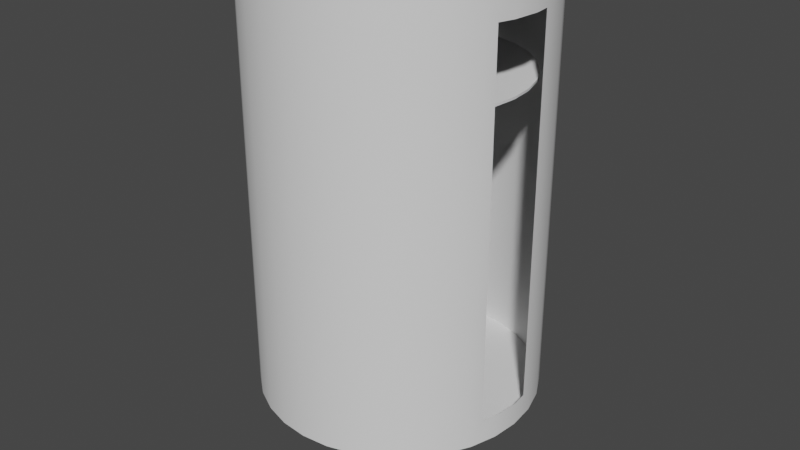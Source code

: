 # Source: Buncer.blend  (saved by Blender 3.3.6; exported with 4.5.12 LTS)
import bpy
from mathutils import Matrix  # noqa: F401  (used for matrix-valued properties, if any)

bpy.ops.wm.read_factory_settings(use_empty=True)
scene = bpy.context.scene
scene.name = 'Scene'

# ---- collections
col_conveyerstraight = bpy.data.collections.new('ConveyerStraight'); scene.collection.children.link(col_conveyerstraight)
col_conveyerinclined = bpy.data.collections.new('ConveyerInclined'); scene.collection.children.link(col_conveyerinclined)
col_stand = bpy.data.collections.new('Stand'); scene.collection.children.link(col_stand)

# ---- node groups
ng_auto_smooth = bpy.data.node_groups.new('Auto Smooth', 'GeometryNodeTree')
_s = ng_auto_smooth.interface.new_socket(name='Geometry', in_out='OUTPUT', socket_type='NodeSocketGeometry')
_s = ng_auto_smooth.interface.new_socket(name='Geometry', in_out='INPUT', socket_type='NodeSocketGeometry')
_s = ng_auto_smooth.interface.new_socket(name='Angle', in_out='INPUT', socket_type='NodeSocketFloat')
_s.subtype = 'ANGLE'
_s.min_value = 0.0
_s.max_value = 3.142
ng_auto_smooth.is_modifier = True
_N = ng_auto_smooth.nodes; _L = ng_auto_smooth.links
n0 = _N.new('NodeGroupOutput'); n0.name = 'Group Output'; n0.location = (480, -100)
n1 = _N.new('NodeGroupInput'); n1.name = 'Group Input'; n1.location = (-420, -300)
n2 = _N.new('NodeGroupInput'); n2.name = 'Group Input.001'; n2.location = (-60, -100)
n3 = _N.new('GeometryNodeSetShadeSmooth'); n3.name = 'Set Shade Smooth'; n3.location = (120, -100)
n3.domain = 'EDGE'
n4 = _N.new('GeometryNodeSetShadeSmooth'); n4.name = 'Set Shade Smooth.001'; n4.location = (300, -100)
n5 = _N.new('GeometryNodeInputMeshEdgeAngle'); n5.name = 'Edge Angle'; n5.location = (-420, -220)
n6 = _N.new('GeometryNodeInputEdgeSmooth'); n6.name = 'Is Edge Smooth'; n6.location = (-60, -160)
n7 = _N.new('GeometryNodeInputShadeSmooth'); n7.name = 'Is Face Smooth'; n7.location = (-240, -340)
n8 = _N.new('FunctionNodeBooleanMath'); n8.name = 'Boolean Math'; n8.location = (-60, -220)
n9 = _N.new('FunctionNodeCompare'); n9.name = 'Compare'; n9.location = (-240, -180)
n9.operation = 'LESS_EQUAL'
_L.new(n5.outputs[0], n9.inputs[0])
_L.new(n4.outputs[0], n0.inputs[0])
_L.new(n1.outputs[1], n9.inputs[1])
_L.new(n9.outputs[0], n8.inputs[0])
_L.new(n7.outputs[0], n8.inputs[1])
_L.new(n2.outputs[0], n3.inputs[0])
_L.new(n6.outputs[0], n3.inputs[1])
_L.new(n3.outputs[0], n4.inputs[0])
_L.new(n8.outputs[0], n3.inputs[2])
n0.is_active_output = True

# ---- world
world_world = bpy.data.worlds.new('World'); scene.world = world_world
world_world.use_nodes = True; world_world.node_tree.nodes.clear()
_N = world_world.node_tree.nodes; _L = world_world.node_tree.links
n0 = _N.new('ShaderNodeOutputWorld'); n0.name = 'World Output'; n0.location = (300, 300)
n1 = _N.new('ShaderNodeBackground'); n1.name = 'Background'; n1.location = (10, 300)
n1.inputs[0].default_value = (0.05088, 0.05088, 0.05088, 1.0)
_L.new(n1.outputs[0], n0.inputs[0])
n0.is_active_output = True
world_world.color = (0.05088, 0.05088, 0.05088)
world_world.use_sun_shadow = False
world_world.sun_shadow_jitter_overblur = 0.0

# ---- meshes
me_cylinder_006 = bpy.data.meshes.new('Cylinder.006')
me_cylinder_006.from_pydata([(0.0, 0.06353, -1.0), (0.0, 1.0, 1.0), (0.01239, 0.06231, -1.0), (0.1951, 0.9808, 1.0), (0.02431, 0.05869, -1.0), (0.3827, 0.9239, 1.0), (0.03529, 0.05282, -1.0), (0.5556, 0.8315, 1.0), (0.04492, 0.04492, -1.0), (0.7071, 0.7071, 1.0), (0.05282, 0.03529, -1.0), (0.8315, 0.5556, 1.0), (0.05869, 0.02431, -1.0), (0.9239, 0.3827, 1.0), (0.9889, 0.11, -0.8867), (0.9889, 0.11, 0.8867), (1.001, -0.003786, -0.8867), (1.001, -0.003786, 0.8867), (0.9809, -0.1912, -0.8867), (0.9809, -0.1912, 0.8867), (0.9443, -0.3006, -0.8867), (0.9443, -0.3006, 0.8867), (0.05282, -0.03529, -1.0), (0.8315, -0.5556, 1.0), (0.04492, -0.04492, -1.0), (0.7071, -0.7071, 1.0), (0.03529, -0.05282, -1.0), (0.5556, -0.8315, 1.0), (0.02431, -0.05869, -1.0), (0.3827, -0.9239, 1.0), (0.01239, -0.06231, -1.0), (0.1951, -0.9808, 1.0), (0.0, -0.06353, -1.0), (0.0, -1.0, 1.0), (-0.01239, -0.06231, -1.0), (-0.1951, -0.9808, 1.0), (-0.02431, -0.05869, -1.0), (-0.3827, -0.9239, 1.0), (-0.03529, -0.05282, -1.0), (-0.5556, -0.8315, 1.0), (-0.04492, -0.04492, -1.0), (-0.7071, -0.7071, 1.0), (-0.05282, -0.03529, -1.0), (-0.8315, -0.5556, 1.0), (-0.05869, -0.02431, -1.0), (-0.9239, -0.3827, 1.0), (-0.06231, -0.01239, -1.0), (-0.9808, -0.1951, 1.0), (-0.06353, 0.0, -1.0), (-1.0, 0.0, 1.0), (-0.06231, 0.01239, -1.0), (-0.9808, 0.1951, 1.0), (-0.05869, 0.02431, -1.0), (-0.9239, 0.3827, 1.0), (-0.05282, 0.03529, -1.0), (-0.8315, 0.5556, 1.0), (-0.04492, 0.04492, -1.0), (-0.7071, 0.7071, 1.0), (-0.03529, 0.05282, -1.0), (-0.5556, 0.8315, 1.0), (-0.02431, 0.05869, -1.0), (-0.3827, 0.9239, 1.0), (-0.01239, 0.06231, -1.0), (-0.1951, 0.9808, 1.0), (0.9808, 0.1951, 1.0), (0.06231, 0.01239, -1.0), (0.06353, 0.0, -1.0), (1.0, 0.0, 1.0), (0.06231, -0.01239, -1.0), (0.9808, -0.1951, 1.0), (0.05869, -0.02431, -1.0), (0.9239, -0.3827, 1.0), (0.0, 1.0, -1.0), (0.1951, 0.9808, -1.0), (0.3827, 0.9239, -1.0), (0.5556, 0.8315, -1.0), (0.7071, 0.7071, -1.0), (0.8315, 0.5556, -1.0), (0.9239, 0.3827, -1.0), (0.9808, 0.1951, -1.0), (1.0, 0.0, -1.0), (0.9808, -0.1951, -1.0), (0.9239, -0.3827, -1.0), (0.8315, -0.5556, -1.0), (0.7071, -0.7071, -1.0), (0.5556, -0.8315, -1.0), (0.3827, -0.9239, -1.0), (0.1951, -0.9808, -1.0), (0.0, -1.0, -1.0), (-0.1951, -0.9808, -1.0), (-0.3827, -0.9239, -1.0), (-0.5556, -0.8315, -1.0), (-0.7071, -0.7071, -1.0), (-0.8315, -0.5556, -1.0), (-0.9239, -0.3827, -1.0), (-0.9808, -0.1951, -1.0), (-1.0, 0.0, -1.0), (-0.9808, 0.1951, -1.0), (-0.9239, 0.3827, -1.0), (-0.8315, 0.5556, -1.0), (-0.7071, 0.7071, -1.0), (-0.5556, 0.8315, -1.0), (-0.3827, 0.9239, -1.0), (-0.1951, 0.9808, -1.0), (0.0, 0.2354, -1.052), (0.0, 0.08304, -0.9971), (0.04529, 0.2309, -1.052), (0.01556, 0.08151, -0.9971), (0.08884, 0.2177, -1.052), (0.03053, 0.07697, -0.9971), (0.129, 0.1963, -1.052), (0.04432, 0.0696, -0.9971), (0.1641, 0.1674, -1.052), (0.05641, 0.05968, -0.9971), (0.193, 0.1322, -1.052), (0.06633, 0.04759, -0.9971), (0.2145, 0.0921, -1.052), (0.0737, 0.0338, -0.9971), (0.2277, 0.04856, -1.052), (0.07824, 0.01883, -0.9971), (0.2321, 0.003267, -1.052), (0.07978, 0.003267, -0.9971), (0.2277, -0.04202, -1.052), (0.07824, -0.0123, -0.9971), (0.2145, -0.08557, -1.052), (0.0737, -0.02726, -0.9971), (0.193, -0.1257, -1.052), (0.06633, -0.04105, -0.9971), (0.1641, -0.1609, -1.052), (0.05641, -0.05314, -0.9971), (0.129, -0.1898, -1.052), (0.04432, -0.06306, -0.9971), (0.08884, -0.2112, -1.052), (0.03053, -0.07044, -0.9971), (0.04529, -0.2244, -1.052), (0.01556, -0.07498, -0.9971), (0.0, -0.2289, -1.052), (0.0, -0.07651, -0.9971), (-0.04529, -0.2244, -1.052), (-0.01556, -0.07498, -0.9971), (-0.08884, -0.2112, -1.052), (-0.03053, -0.07044, -0.9971), (-0.129, -0.1898, -1.052), (-0.04432, -0.06306, -0.9971), (-0.1641, -0.1609, -1.052), (-0.05641, -0.05314, -0.9971), (-0.193, -0.1257, -1.052), (-0.06633, -0.04105, -0.9971), (-0.2145, -0.08557, -1.052), (-0.0737, -0.02726, -0.9971), (-0.2277, -0.04202, -1.052), (-0.07824, -0.0123, -0.9971), (-0.2321, 0.003267, -1.052), (-0.07978, 0.003267, -0.9971), (-0.2277, 0.04856, -1.052), (-0.07824, 0.01883, -0.9971), (-0.2145, 0.0921, -1.052), (-0.0737, 0.0338, -0.9971), (-0.193, 0.1322, -1.052), (-0.06633, 0.04759, -0.9971), (-0.1641, 0.1674, -1.052), (-0.05641, 0.05968, -0.9971), (-0.129, 0.1963, -1.052), (-0.04432, 0.0696, -0.9971), (-0.08884, 0.2177, -1.052), (-0.03053, 0.07697, -0.9971), (-0.04529, 0.2309, -1.052), (-0.01556, 0.08151, -0.9971), (0.04529, 0.2309, -0.9971), (0.0, 0.2354, -0.9971), (0.08884, 0.2177, -0.9971), (0.129, 0.1963, -0.9971), (0.1641, 0.1674, -0.9971), (0.193, 0.1322, -0.9971), (0.2145, 0.0921, -0.9971), (0.2277, 0.04856, -0.9971), (0.2321, 0.003267, -0.9971), (0.2277, -0.04202, -0.9971), (0.2145, -0.08557, -0.9971), (0.193, -0.1257, -0.9971), (0.1641, -0.1609, -0.9971), (0.129, -0.1898, -0.9971), (0.08884, -0.2112, -0.9971), (0.04529, -0.2244, -0.9971), (0.0, -0.2289, -0.9971), (-0.04529, -0.2244, -0.9971), (-0.08884, -0.2112, -0.9971), (-0.129, -0.1898, -0.9971), (-0.1641, -0.1609, -0.9971), (-0.193, -0.1257, -0.9971), (-0.2145, -0.08557, -0.9971), (-0.2277, -0.04202, -0.9971), (-0.2321, 0.003267, -0.9971), (-0.2277, 0.04856, -0.9971), (-0.2145, 0.0921, -0.9971), (-0.193, 0.1322, -0.9971), (-0.1641, 0.1674, -0.9971), (-0.129, 0.1963, -0.9971), (-0.08884, 0.2177, -0.9971), (-0.04529, 0.2309, -0.9971), (-0.05251, 0.003626, -0.9971), (-0.04867, -0.01568, -0.9971), (-0.05154, -0.006217, -0.9971), (-0.05154, 0.01347, -0.9971), (-0.03774, -0.03205, -0.9971), (-0.04401, -0.0244, -0.9971), (-0.04401, 0.03166, -0.9971), (-0.04867, 0.02293, -0.9971), (-0.03774, 0.0393, -0.9971), (-0.02137, -0.04299, -0.9971), (-0.03009, -0.03832, -0.9971), (-0.03009, 0.04558, -0.9971), (-0.002062, 0.05408, -0.9971), (-0.0119, 0.05311, -0.9971), (0.01725, 0.05024, -0.9971), (0.007781, 0.05311, -0.9971), (-0.02137, 0.05024, -0.9971), (-0.0119, -0.04586, -0.9971), (0.007781, -0.04586, -0.9971), (-0.002062, -0.04683, -0.9971), (0.02597, 0.04558, -0.9971), (0.02597, -0.03832, -0.9971), (0.01725, -0.04299, -0.9971), (0.03989, -0.0244, -0.9971), (0.03989, 0.03166, -0.9971), (0.04839, 0.003626, -0.9971), (0.04742, 0.01347, -0.9971), (0.04742, -0.006217, -0.9971), (0.04455, 0.02293, -0.9971), (0.03361, -0.03205, -0.9971), (0.04455, -0.01568, -0.9971), (0.03361, 0.0393, -0.9971), (-0.002062, 0.05408, -1.052), (0.007781, 0.05311, -1.052), (0.02597, -0.03832, -1.052), (0.02597, 0.04558, -1.052), (0.01725, -0.04299, -1.052), (0.01725, 0.05024, -1.052), (0.03989, -0.0244, -1.052), (0.03989, 0.03166, -1.052), (0.04839, 0.003626, -1.052), (0.04742, 0.01347, -1.052), (0.04742, -0.006217, -1.052), (0.04455, -0.01568, -1.052), (0.04455, 0.02293, -1.052), (0.03361, 0.0393, -1.052), (0.03361, -0.03205, -1.052), (-0.05251, 0.003626, -1.052), (-0.04867, -0.01568, -1.052), (-0.05154, -0.006217, -1.052), (-0.05154, 0.01347, -1.052), (-0.04401, -0.0244, -1.052), (-0.04401, 0.03166, -1.052), (-0.03774, 0.0393, -1.052), (-0.03774, -0.03205, -1.052), (-0.04867, 0.02293, -1.052), (-0.02137, -0.04299, -1.052), (-0.03009, -0.03832, -1.052), (-0.03009, 0.04558, -1.052), (-0.0119, 0.05311, -1.052), (0.007781, -0.04586, -1.052), (-0.002062, -0.04683, -1.052), (-0.0119, -0.04586, -1.052), (-0.02137, 0.05024, -1.052), (0.0, 0.1795, -1.311), (0.0, 0.1795, -1.052), (0.03404, 0.1762, -1.311), (0.03404, 0.1762, -1.052), (0.06676, 0.1663, -1.311), (0.06676, 0.1663, -1.052), (0.09692, 0.1501, -1.311), (0.09692, 0.1501, -1.052), (0.1234, 0.1284, -1.311), (0.1234, 0.1284, -1.052), (0.1451, 0.102, -1.311), (0.1451, 0.102, -1.052), (0.1612, 0.07184, -1.311), (0.1612, 0.07184, -1.052), (0.1711, 0.03912, -1.311), (0.1711, 0.03912, -1.052), (0.1745, 0.00508, -1.311), (0.1745, 0.00508, -1.052), (0.1711, -0.02896, -1.311), (0.1711, -0.02896, -1.052), (0.1612, -0.06168, -1.311), (0.1612, -0.06168, -1.052), (0.1451, -0.09184, -1.311), (0.1451, -0.09184, -1.052), (0.1234, -0.1183, -1.311), (0.1234, -0.1183, -1.052), (0.09692, -0.14, -1.311), (0.09692, -0.14, -1.052), (0.06676, -0.1561, -1.311), (0.06676, -0.1561, -1.052), (0.03404, -0.166, -1.311), (0.03404, -0.166, -1.052), (0.0, -0.1694, -1.311), (0.0, -0.1694, -1.052), (-0.03404, -0.166, -1.311), (-0.03404, -0.166, -1.052), (-0.06676, -0.1561, -1.311), (-0.06676, -0.1561, -1.052), (-0.09692, -0.14, -1.311), (-0.09692, -0.14, -1.052), (-0.1234, -0.1183, -1.311), (-0.1234, -0.1183, -1.052), (-0.1451, -0.09184, -1.311), (-0.1451, -0.09184, -1.052), (-0.1612, -0.06168, -1.311), (-0.1612, -0.06168, -1.052), (-0.1711, -0.02896, -1.311), (-0.1711, -0.02896, -1.052), (-0.1745, 0.00508, -1.311), (-0.1745, 0.00508, -1.052), (-0.1711, 0.03912, -1.311), (-0.1711, 0.03912, -1.052), (-0.1612, 0.07184, -1.311), (-0.1612, 0.07184, -1.052), (-0.1451, 0.102, -1.311), (-0.1451, 0.102, -1.052), (-0.1234, 0.1284, -1.311), (-0.1234, 0.1284, -1.052), (-0.09692, 0.1501, -1.311), (-0.09692, 0.1501, -1.052), (-0.06676, 0.1663, -1.311), (-0.06676, 0.1663, -1.052), (-0.03404, 0.1762, -1.311), (-0.03404, 0.1762, -1.052), (-0.05498, 0.005439, -1.052), (-0.05401, 0.01528, -1.052), (-0.05401, -0.004403, -1.052), (-0.04647, -0.02259, -1.052), (-0.04647, 0.03347, -1.052), (-0.0402, -0.03024, -1.052), (-0.05114, -0.01387, -1.052), (-0.05114, 0.02475, -1.052), (-0.0402, 0.04111, -1.052), (-0.03256, -0.03651, -1.052), (-0.02383, -0.04117, -1.052), (-0.03256, 0.04739, -1.052), (-0.004525, 0.05589, -1.052), (-0.01437, 0.05492, -1.052), (0.01478, 0.05205, -1.052), (0.005317, 0.05492, -1.052), (-0.02383, 0.05205, -1.052), (-0.01437, -0.04404, -1.052), (0.005317, -0.04404, -1.052), (-0.004525, -0.04501, -1.052), (0.0235, -0.03651, -1.052), (0.0235, 0.04739, -1.052), (0.01478, -0.04117, -1.052), (0.03742, -0.02259, -1.052), (0.03742, 0.03347, -1.052), (0.04593, 0.005439, -1.052), (0.04496, -0.004403, -1.052), (0.04496, 0.01528, -1.052), (0.04209, -0.01387, -1.052), (0.04209, 0.02475, -1.052), (0.03115, 0.04111, -1.052), (0.03115, -0.03024, -1.052), (-0.004525, 0.05589, -1.311), (0.005317, 0.05492, -1.311), (0.0235, -0.03651, -1.311), (0.0235, 0.04739, -1.311), (0.01478, -0.04117, -1.311), (0.01478, 0.05205, -1.311), (0.03742, -0.02259, -1.311), (0.03742, 0.03347, -1.311), (0.04593, 0.005439, -1.311), (0.04496, 0.01528, -1.311), (0.04496, -0.004403, -1.311), (0.04209, 0.02475, -1.311), (0.04209, -0.01387, -1.311), (0.03115, 0.04111, -1.311), (0.03115, -0.03024, -1.311), (-0.05498, 0.005439, -1.311), (-0.05114, -0.01387, -1.311), (-0.05401, -0.004403, -1.311), (-0.05401, 0.01528, -1.311), (-0.0402, 0.04111, -1.311), (-0.04647, -0.02259, -1.311), (-0.04647, 0.03347, -1.311), (-0.0402, -0.03024, -1.311), (-0.05114, 0.02475, -1.311), (-0.03256, 0.04739, -1.311), (-0.02383, -0.04117, -1.311), (-0.03256, -0.03651, -1.311), (-0.02383, 0.05205, -1.311), (0.005317, -0.04404, -1.311), (-0.004525, -0.04501, -1.311), (-0.01437, -0.04404, -1.311), (-0.01437, 0.05492, -1.311), (-0.002656, 0.08581, -1.384), (-0.002656, 0.08581, -1.312), (0.01306, 0.08426, -1.384), (0.01306, 0.08426, -1.312), (0.02817, 0.07968, -1.384), (0.02817, 0.07968, -1.312), (0.0421, 0.07223, -1.384), (0.0421, 0.07223, -1.312), (0.05431, 0.06221, -1.384), (0.05431, 0.06221, -1.312), (0.06432, 0.05001, -1.384), (0.06432, 0.05001, -1.312), (0.07177, 0.03608, -1.384), (0.07177, 0.03608, -1.312), (0.07635, 0.02097, -1.384), (0.07635, 0.02097, -1.312), (0.0779, 0.005251, -1.384), (0.0779, 0.005251, -1.312), (0.07635, -0.01047, -1.384), (0.07635, -0.01047, -1.312), (0.07177, -0.02558, -1.384), (0.07177, -0.02558, -1.312), (0.06432, -0.0395, -1.384), (0.06432, -0.0395, -1.312), (0.05431, -0.05171, -1.384), (0.05431, -0.05171, -1.312), (0.0421, -0.06173, -1.384), (0.0421, -0.06173, -1.312), (0.02817, -0.06917, -1.384), (0.02817, -0.06917, -1.312), (0.01306, -0.07376, -1.384), (0.01306, -0.07376, -1.312), (-0.002656, -0.07531, -1.384), (-0.002656, -0.07531, -1.312), (-0.01837, -0.07376, -1.384), (-0.01837, -0.07376, -1.312), (-0.03348, -0.06917, -1.384), (-0.03348, -0.06917, -1.312), (-0.04741, -0.06173, -1.384), (-0.04741, -0.06173, -1.312), (-0.05962, -0.05171, -1.384), (-0.05962, -0.05171, -1.312), (-0.06964, -0.0395, -1.384), (-0.06964, -0.0395, -1.312), (-0.07708, -0.02558, -1.384), (-0.07708, -0.02558, -1.312), (-0.08166, -0.01047, -1.384), (-0.08166, -0.01047, -1.312), (-0.08321, 0.005251, -1.384), (-0.08321, 0.005251, -1.312), (-0.08166, 0.02097, -1.384), (-0.08166, 0.02097, -1.312), (-0.07708, 0.03608, -1.384), (-0.07708, 0.03608, -1.312), (-0.06964, 0.05001, -1.384), (-0.06964, 0.05001, -1.312), (-0.05962, 0.06221, -1.384), (-0.05962, 0.06221, -1.312), (-0.04741, 0.07223, -1.384), (-0.04741, 0.07223, -1.312), (-0.03348, 0.07968, -1.384), (-0.03348, 0.07968, -1.312), (-0.01837, 0.08426, -1.384), (-0.01837, 0.08426, -1.312), (-0.05517, 0.00561, -1.312), (-0.05133, -0.0137, -1.312), (-0.0542, -0.004233, -1.312), (-0.0542, 0.01545, -1.312), (-0.04039, -0.03007, -1.312), (-0.04667, -0.02242, -1.312), (-0.04667, 0.03364, -1.312), (-0.05133, 0.02492, -1.312), (-0.04039, 0.04128, -1.312), (-0.02402, -0.041, -1.312), (-0.03275, -0.03634, -1.312), (-0.03275, 0.04756, -1.312), (-0.004717, 0.05606, -1.312), (-0.01456, 0.05509, -1.312), (0.01459, 0.05222, -1.312), (0.005125, 0.05509, -1.312), (-0.02402, 0.05222, -1.312), (-0.01456, -0.04387, -1.312), (0.005125, -0.04387, -1.312), (-0.004717, -0.04484, -1.312), (0.02331, 0.04756, -1.312), (0.02331, -0.03634, -1.312), (0.01459, -0.041, -1.312), (0.03723, -0.02242, -1.312), (0.03723, 0.03364, -1.312), (0.04573, 0.00561, -1.312), (0.04477, 0.01545, -1.312), (0.04477, -0.004233, -1.312), (0.04189, 0.02492, -1.312), (0.03096, -0.03007, -1.312), (0.04189, -0.0137, -1.312), (0.03096, 0.04128, -1.312), (-0.004717, 0.05606, -1.384), (0.005125, 0.05509, -1.384), (0.02331, -0.03634, -1.384), (0.01459, -0.041, -1.384), (0.02331, 0.04756, -1.384), (0.01459, 0.05222, -1.384), (0.03723, -0.02242, -1.384), (0.03723, 0.03364, -1.384), (0.04573, 0.00561, -1.384), (0.04477, 0.01545, -1.384), (0.04477, -0.004233, -1.384), (0.04189, 0.02492, -1.384), (0.04189, -0.0137, -1.384), (0.03096, 0.04128, -1.384), (0.03096, -0.03007, -1.384), (-0.05517, 0.00561, -1.384), (-0.05133, -0.0137, -1.384), (-0.0542, -0.004233, -1.384), (-0.0542, 0.01545, -1.384), (-0.04039, 0.04128, -1.384), (-0.04667, -0.02242, -1.384), (-0.04667, 0.03364, -1.384), (-0.04039, -0.03007, -1.384), (-0.05133, 0.02492, -1.384), (-0.02402, 0.05222, -1.384), (-0.03275, -0.03634, -1.384), (-0.03275, 0.04756, -1.384), (-0.01456, -0.04387, -1.384), (0.005125, -0.04387, -1.384), (-0.004717, -0.04484, -1.384), (-0.02402, -0.041, -1.384), (-0.01456, 0.05509, -1.384), (-0.003123, 0.2626, -1.435), (-0.003123, 0.2626, -1.385), (0.04706, 0.2577, -1.435), (0.04706, 0.2577, -1.385), (0.09532, 0.2431, -1.435), (0.09532, 0.2431, -1.385), (0.1398, 0.2193, -1.435), (0.1398, 0.2193, -1.385), (0.1788, 0.1873, -1.435), (0.1788, 0.1873, -1.385), (0.2108, 0.1483, -1.435), (0.2108, 0.1483, -1.385), (0.2345, 0.1039, -1.435), (0.2345, 0.1039, -1.385), (0.2492, 0.0556, -1.435), (0.2492, 0.0556, -1.385), (0.2541, 0.005411, -1.435), (0.2541, 0.005411, -1.385), (0.2492, -0.04477, -1.435), (0.2492, -0.04477, -1.385), (0.2345, -0.09303, -1.435), (0.2345, -0.09303, -1.385), (0.2108, -0.1375, -1.435), (0.2108, -0.1375, -1.385), (0.1788, -0.1765, -1.435), (0.1788, -0.1765, -1.385), (0.1398, -0.2085, -1.435), (0.1398, -0.2085, -1.385), (0.09532, -0.2322, -1.435), (0.09532, -0.2322, -1.385), (0.04706, -0.2469, -1.435), (0.04706, -0.2469, -1.385), (-0.003123, -0.2518, -1.435), (-0.003123, -0.2518, -1.385), (-0.05331, -0.2469, -1.435), (-0.05331, -0.2469, -1.385), (-0.1016, -0.2322, -1.435), (-0.1016, -0.2322, -1.385), (-0.146, -0.2085, -1.435), (-0.146, -0.2085, -1.385), (-0.185, -0.1765, -1.435), (-0.185, -0.1765, -1.385), (-0.217, -0.1375, -1.435), (-0.217, -0.1375, -1.385), (-0.2408, -0.09303, -1.435), (-0.2408, -0.09303, -1.385), (-0.2554, -0.04477, -1.435), (-0.2554, -0.04477, -1.385), (-0.2604, 0.005411, -1.435), (-0.2604, 0.005411, -1.385), (-0.2554, 0.0556, -1.435), (-0.2554, 0.0556, -1.385), (-0.2408, 0.1039, -1.435), (-0.2408, 0.1039, -1.385), (-0.217, 0.1483, -1.435), (-0.217, 0.1483, -1.385), (-0.185, 0.1873, -1.435), (-0.185, 0.1873, -1.385), (-0.146, 0.2193, -1.435), (-0.146, 0.2193, -1.385), (-0.1016, 0.2431, -1.435), (-0.1016, 0.2431, -1.385), (-0.05331, 0.2577, -1.435), (-0.05331, 0.2577, -1.385), (-0.0518, 0.02508, -1.385), (-0.0518, 0.02508, -1.435), (-0.04713, 0.0338, -1.385), (-0.04713, 0.0338, -1.435), (0.01412, 0.05238, -1.385), (0.01412, 0.05238, -1.435), (0.004658, 0.05525, -1.385), (0.004658, 0.05525, -1.435), (-0.05467, 0.01561, -1.385), (-0.05467, 0.01561, -1.435), (0.03049, 0.04145, -1.385), (0.03049, 0.04145, -1.435), (0.02285, -0.03618, -1.385), (0.02285, -0.03618, -1.435), (0.01412, -0.04084, -1.385), (0.01412, -0.04084, -1.435), (0.03676, 0.0338, -1.385), (0.03676, 0.0338, -1.435), (0.004658, -0.04371, -1.385), (0.004658, -0.04371, -1.435), (-0.02449, -0.04084, -1.385), (-0.02449, -0.04084, -1.435), (-0.05564, 0.005771, -1.385), (-0.05564, 0.005771, -1.435), (-0.02449, 0.05238, -1.385), (-0.02449, 0.05238, -1.435), (-0.03321, -0.03618, -1.385), (-0.03321, -0.03618, -1.435), (0.0443, -0.004072, -1.385), (0.0443, -0.004072, -1.435), (0.03049, -0.0299, -1.385), (0.03049, -0.0299, -1.435), (0.04143, -0.01354, -1.385), (0.04143, -0.01354, -1.435), (0.04527, 0.005771, -1.385), (0.04527, 0.005771, -1.435), (-0.04086, 0.04145, -1.385), (-0.04086, 0.04145, -1.435), (-0.03321, 0.04772, -1.385), (-0.03321, 0.04772, -1.435), (-0.005185, -0.04468, -1.385), (-0.005185, -0.04468, -1.435), (-0.005185, 0.05622, -1.385), (-0.005185, 0.05622, -1.435), (0.0443, 0.01561, -1.385), (0.0443, 0.01561, -1.435), (0.02285, 0.04772, -1.385), (0.02285, 0.04772, -1.435), (0.04143, 0.02508, -1.385), (0.04143, 0.02508, -1.435), (-0.0518, -0.01354, -1.385), (-0.0518, -0.01354, -1.435), (-0.04713, -0.02226, -1.385), (-0.04713, -0.02226, -1.435), (-0.05467, -0.004072, -1.385), (-0.05467, -0.004072, -1.435), (-0.04086, -0.0299, -1.385), (-0.04086, -0.0299, -1.435), (-0.01503, -0.04371, -1.385), (-0.01503, -0.04371, -1.435), (0.03676, -0.02226, -1.385), (0.03676, -0.02226, -1.435), (-0.01503, 0.05525, -1.385), (-0.01503, 0.05525, -1.435), (-0.01391, 0.8861, 0.5246), (-0.01391, 0.8861, 0.5353), (0.1599, 0.869, 0.5246), (0.1599, 0.869, 0.5353), (0.3271, 0.8183, 0.5246), (0.3271, 0.8183, 0.5353), (0.4812, 0.7359, 0.5246), (0.4812, 0.7359, 0.5353), (0.6162, 0.6251, 0.5246), (0.6162, 0.6251, 0.5353), (0.7271, 0.49, 0.5246), (0.7271, 0.49, 0.5353), (0.8094, 0.336, 0.5246), (0.8094, 0.336, 0.5353), (0.8601, 0.1688, 0.5246), (0.8601, 0.1688, 0.5353), (0.8772, -0.005055, 0.5246), (0.8772, -0.005055, 0.5353), (0.8601, -0.1789, 0.5246), (0.8601, -0.1789, 0.5353), (0.8094, -0.3461, 0.5246), (0.8094, -0.3461, 0.5353), (0.7271, -0.5002, 0.5246), (0.7271, -0.5002, 0.5353), (0.6162, -0.6352, 0.5246), (0.6162, -0.6352, 0.5353), (0.4812, -0.746, 0.5246), (0.4812, -0.746, 0.5353), (0.3271, -0.8284, 0.5246), (0.3271, -0.8284, 0.5353), (0.1599, -0.8791, 0.5246), (0.1599, -0.8791, 0.5353), (-0.01391, -0.8962, 0.5246), (-0.01391, -0.8962, 0.5353), (-0.1878, -0.8791, 0.5246), (-0.1878, -0.8791, 0.5353), (-0.3549, -0.8284, 0.5246), (-0.3549, -0.8284, 0.5353), (-0.509, -0.746, 0.5246), (-0.509, -0.746, 0.5353), (-0.6441, -0.6352, 0.5246), (-0.6441, -0.6352, 0.5353), (-0.7549, -0.5002, 0.5246), (-0.7549, -0.5002, 0.5353), (-0.8372, -0.3461, 0.5246), (-0.8372, -0.3461, 0.5353), (-0.888, -0.1789, 0.5246), (-0.888, -0.1789, 0.5353), (-0.9051, -0.005055, 0.5246), (-0.9051, -0.005055, 0.5353), (-0.888, 0.1688, 0.5246), (-0.888, 0.1688, 0.5353), (-0.8372, 0.336, 0.5246), (-0.8372, 0.336, 0.5353), (-0.7549, 0.49, 0.5246), (-0.7549, 0.49, 0.5353), (-0.6441, 0.6251, 0.5246), (-0.6441, 0.6251, 0.5353), (-0.509, 0.7359, 0.5246), (-0.509, 0.7359, 0.5353), (-0.3549, 0.8183, 0.5246), (-0.3549, 0.8183, 0.5353), (-0.1878, 0.869, 0.5246), (-0.1878, 0.869, 0.5353)], [], [(72, 1, 3, 73), (73, 3, 5, 74), (74, 5, 7, 75), (75, 7, 9, 76), (76, 9, 11, 77), (77, 11, 13, 78), (78, 13, 64, 79), (82, 71, 23, 83), (83, 23, 25, 84), (84, 25, 27, 85), (85, 27, 29, 86), (86, 29, 31, 87), (87, 31, 33, 88), (88, 33, 35, 89), (89, 35, 37, 90), (90, 37, 39, 91), (91, 39, 41, 92), (92, 41, 43, 93), (93, 43, 45, 94), (94, 45, 47, 95), (95, 47, 49, 96), (96, 49, 51, 97), (97, 51, 53, 98), (98, 53, 55, 99), (99, 55, 57, 100), (100, 57, 59, 101), (101, 59, 61, 102), (3, 1, 63, 61, 59, 57, 55, 53, 51, 49, 47, 45, 43, 41, 39, 37, 35, 33, 31, 29, 27, 25, 23, 71, 69, 67, 64, 13, 11, 9, 7, 5), (102, 61, 63, 103), (103, 63, 1, 72), (15, 14, 79, 64), (14, 16, 80, 79), (17, 15, 64, 67), (16, 18, 81, 80), (19, 17, 67, 69), (18, 20, 82, 81), (21, 19, 69, 71), (20, 21, 71, 82), (2, 0, 72, 73), (4, 2, 73, 74), (6, 4, 74, 75), (8, 6, 75, 76), (10, 8, 76, 77), (12, 10, 77, 78), (65, 12, 78, 79), (66, 65, 79, 80), (68, 66, 80, 81), (70, 68, 81, 82), (22, 70, 82, 83), (24, 22, 83, 84), (26, 24, 84, 85), (28, 26, 85, 86), (30, 28, 86, 87), (32, 30, 87, 88), (34, 32, 88, 89), (36, 34, 89, 90), (38, 36, 90, 91), (40, 38, 91, 92), (42, 40, 92, 93), (44, 42, 93, 94), (46, 44, 94, 95), (48, 46, 95, 96), (50, 48, 96, 97), (52, 50, 97, 98), (54, 52, 98, 99), (56, 54, 99, 100), (58, 56, 100, 101), (60, 58, 101, 102), (62, 60, 102, 103), (0, 62, 103, 72), (104, 169, 168, 106), (106, 168, 170, 108), (108, 170, 171, 110), (110, 171, 172, 112), (112, 172, 173, 114), (114, 173, 174, 116), (116, 174, 175, 118), (118, 175, 176, 120), (120, 176, 177, 122), (122, 177, 178, 124), (124, 178, 179, 126), (126, 179, 180, 128), (128, 180, 181, 130), (130, 181, 182, 132), (132, 182, 183, 134), (134, 183, 184, 136), (136, 184, 185, 138), (138, 185, 186, 140), (140, 186, 187, 142), (142, 187, 188, 144), (144, 188, 189, 146), (146, 189, 190, 148), (148, 190, 191, 150), (150, 191, 192, 152), (152, 192, 193, 154), (154, 193, 194, 156), (156, 194, 195, 158), (158, 195, 196, 160), (160, 196, 197, 162), (162, 197, 198, 164), (157, 155, 153, 151, 149, 147, 145, 143, 141, 209, 210, 204, 205, 201, 202, 200, 203, 207), (209, 141, 139, 137, 135, 133, 131, 129, 127, 125, 123, 121, 119, 117, 115, 113, 111, 109, 107, 105, 167, 165, 163, 161, 159, 157, 207, 206, 208, 211, 216, 213, 212, 215, 214, 220, 231, 224, 228, 226, 225, 227, 230, 223, 229, 221, 222, 218, 219, 217), (164, 198, 199, 166), (166, 199, 169, 104), (166, 104, 106, 108, 110, 112, 114, 116, 118, 120, 122, 124, 126, 128, 130, 132, 134, 136, 138, 140, 142, 144, 146, 148, 150, 249, 248, 251, 254, 257, 256, 262, 261, 260, 236, 234, 246, 238, 243, 242, 240, 241, 244, 239, 245, 235, 237, 233, 232, 259), (249, 150, 152, 154, 156, 158, 160, 162, 164, 166, 259, 263, 258, 253, 252, 255, 250, 247), (105, 107, 168, 169), (107, 109, 170, 168), (109, 111, 171, 170), (111, 113, 172, 171), (113, 115, 173, 172), (115, 117, 174, 173), (117, 119, 175, 174), (119, 121, 176, 175), (121, 123, 177, 176), (123, 125, 178, 177), (125, 127, 179, 178), (127, 129, 180, 179), (129, 131, 181, 180), (131, 133, 182, 181), (133, 135, 183, 182), (135, 137, 184, 183), (137, 139, 185, 184), (139, 141, 186, 185), (141, 143, 187, 186), (143, 145, 188, 187), (145, 147, 189, 188), (147, 149, 190, 189), (149, 151, 191, 190), (151, 153, 192, 191), (153, 155, 193, 192), (155, 157, 194, 193), (157, 159, 195, 194), (159, 161, 196, 195), (161, 163, 197, 196), (163, 165, 198, 197), (165, 167, 199, 198), (167, 105, 169, 199), (233, 215, 212, 232), (237, 214, 215, 233), (235, 220, 214, 237), (245, 231, 220, 235), (224, 231, 245, 239), (228, 224, 239, 244), (226, 228, 244, 241), (225, 226, 241, 240), (227, 225, 240, 242), (230, 227, 242, 243), (223, 230, 243, 238), (229, 223, 238, 246), (221, 229, 246, 234), (222, 221, 234, 236), (218, 222, 236, 260), (219, 218, 260, 261), (217, 219, 261, 262), (209, 217, 262, 256), (210, 209, 256, 257), (204, 210, 257, 254), (251, 205, 204, 254), (248, 201, 205, 251), (249, 202, 201, 248), (247, 200, 202, 249), (250, 203, 200, 247), (255, 207, 203, 250), (252, 206, 207, 255), (253, 208, 206, 252), (258, 211, 208, 253), (263, 216, 211, 258), (259, 213, 216, 263), (232, 212, 213, 259), (264, 265, 267, 266), (266, 267, 269, 268), (268, 269, 271, 270), (270, 271, 273, 272), (272, 273, 275, 274), (274, 275, 277, 276), (276, 277, 279, 278), (278, 279, 281, 280), (280, 281, 283, 282), (282, 283, 285, 284), (284, 285, 287, 286), (286, 287, 289, 288), (288, 289, 291, 290), (290, 291, 293, 292), (292, 293, 295, 294), (294, 295, 297, 296), (296, 297, 299, 298), (298, 299, 301, 300), (300, 301, 303, 302), (302, 303, 305, 304), (304, 305, 307, 306), (306, 307, 309, 308), (308, 309, 311, 310), (310, 311, 313, 312), (312, 313, 315, 314), (314, 315, 317, 316), (316, 317, 319, 318), (318, 319, 321, 320), (320, 321, 323, 322), (322, 323, 325, 324), (309, 307, 305, 303, 301, 338, 337, 333, 331, 334, 330, 328, 329, 335, 317, 315, 313, 311), (273, 271, 269, 267, 265, 327, 325, 323, 321, 319, 317, 335, 332, 336, 339, 344, 341, 340, 343, 342, 349, 358, 352, 357, 355, 353, 354, 356, 351, 359, 348, 350, 346, 347, 345, 338, 301, 299, 297, 295, 293, 291, 289, 287, 285, 283, 281, 279, 277, 275), (324, 325, 327, 326), (326, 327, 265, 264), (326, 264, 266, 268, 270, 272, 274, 276, 278, 280, 282, 284, 286, 288, 290, 292, 294, 296, 298, 300, 302, 304, 306, 308, 310, 377, 376, 380, 382, 386, 385, 390, 389, 388, 364, 362, 374, 366, 372, 370, 368, 369, 371, 367, 373, 363, 365, 361, 360, 391), (377, 310, 312, 314, 316, 318, 320, 322, 324, 326, 391, 387, 384, 379, 381, 383, 378, 375), (361, 343, 340, 360), (365, 342, 343, 361), (363, 349, 342, 365), (373, 358, 349, 363), (352, 358, 373, 367), (357, 352, 367, 371), (355, 357, 371, 369), (353, 355, 369, 368), (354, 353, 368, 370), (356, 354, 370, 372), (351, 356, 372, 366), (359, 351, 366, 374), (348, 359, 374, 362), (350, 348, 362, 364), (346, 350, 364, 388), (347, 346, 388, 389), (345, 347, 389, 390), (338, 345, 390, 385), (337, 338, 385, 386), (333, 337, 386, 382), (380, 331, 333, 382), (376, 334, 331, 380), (377, 330, 334, 376), (375, 328, 330, 377), (378, 329, 328, 375), (383, 335, 329, 378), (381, 332, 335, 383), (379, 336, 332, 381), (384, 339, 336, 379), (387, 344, 339, 384), (391, 341, 344, 387), (360, 340, 341, 391), (392, 393, 395, 394), (394, 395, 397, 396), (396, 397, 399, 398), (398, 399, 401, 400), (400, 401, 403, 402), (402, 403, 405, 404), (404, 405, 407, 406), (406, 407, 409, 408), (408, 409, 411, 410), (410, 411, 413, 412), (412, 413, 415, 414), (414, 415, 417, 416), (416, 417, 419, 418), (418, 419, 421, 420), (420, 421, 423, 422), (422, 423, 425, 424), (424, 425, 427, 426), (426, 427, 429, 428), (428, 429, 431, 430), (430, 431, 433, 432), (432, 433, 435, 434), (434, 435, 437, 436), (436, 437, 439, 438), (438, 439, 441, 440), (440, 441, 443, 442), (442, 443, 445, 444), (444, 445, 447, 446), (446, 447, 449, 448), (448, 449, 451, 450), (450, 451, 453, 452), (445, 443, 441, 439, 437, 435, 433, 431, 429, 465, 466, 460, 461, 457, 458, 456, 459, 463), (465, 429, 427, 425, 423, 421, 419, 417, 415, 413, 411, 409, 407, 405, 403, 401, 399, 397, 395, 393, 455, 453, 451, 449, 447, 445, 463, 462, 464, 467, 472, 469, 468, 471, 470, 476, 487, 480, 484, 482, 481, 483, 486, 479, 485, 477, 478, 474, 475, 473), (452, 453, 455, 454), (454, 455, 393, 392), (505, 438, 440, 442, 444, 446, 448, 450, 452, 454, 519, 512, 514, 507, 509, 511, 506, 503), (519, 454, 392, 394, 396, 398, 400, 402, 404, 406, 408, 410, 412, 414, 416, 418, 420, 422, 424, 426, 428, 430, 432, 434, 436, 438, 505, 504, 508, 510, 513, 518, 515, 517, 516, 491, 490, 502, 494, 500, 498, 496, 497, 499, 495, 501, 492, 493, 489, 488), (489, 471, 468, 488), (493, 470, 471, 489), (492, 476, 470, 493), (501, 487, 476, 492), (480, 487, 501, 495), (484, 480, 495, 499), (482, 484, 499, 497), (481, 482, 497, 496), (483, 481, 496, 498), (486, 483, 498, 500), (479, 486, 500, 494), (485, 479, 494, 502), (477, 485, 502, 490), (478, 477, 490, 491), (474, 478, 491, 516), (475, 474, 516, 517), (473, 475, 517, 515), (465, 473, 515, 518), (466, 465, 518, 513), (460, 466, 513, 510), (508, 461, 460, 510), (504, 457, 461, 508), (505, 458, 457, 504), (503, 456, 458, 505), (506, 459, 456, 503), (511, 463, 459, 506), (509, 462, 463, 511), (507, 464, 462, 509), (514, 467, 464, 507), (512, 472, 467, 514), (519, 469, 472, 512), (488, 468, 469, 519), (520, 521, 523, 522), (522, 523, 525, 524), (524, 525, 527, 526), (526, 527, 529, 528), (528, 529, 531, 530), (530, 531, 533, 532), (532, 533, 535, 534), (534, 535, 537, 536), (536, 537, 539, 538), (538, 539, 541, 540), (540, 541, 543, 542), (542, 543, 545, 544), (544, 545, 547, 546), (546, 547, 549, 548), (548, 549, 551, 550), (550, 551, 553, 552), (552, 553, 555, 554), (554, 555, 557, 556), (556, 557, 559, 558), (558, 559, 561, 560), (560, 561, 563, 562), (562, 563, 565, 564), (564, 565, 567, 566), (566, 567, 569, 568), (568, 569, 571, 570), (570, 571, 573, 572), (572, 573, 575, 574), (574, 575, 577, 576), (576, 577, 579, 578), (578, 579, 581, 580), (523, 521, 583, 581, 579, 577, 575, 573, 571, 569, 606, 592, 584, 586, 620, 622, 608, 646, 626, 590, 588, 630, 594, 600, 632, 628, 618, 537, 535, 533, 531, 529, 527, 525), (580, 581, 583, 582), (582, 583, 521, 520), (520, 522, 524, 526, 528, 530, 532, 534, 536, 619, 629, 633, 601, 595, 631, 589, 591, 627, 647, 609, 623, 621, 587, 585, 593, 607, 568, 570, 572, 574, 576, 578, 580, 582), (613, 612, 618, 619), (615, 614, 644, 645), (645, 644, 616, 617), (593, 592, 606, 607), (629, 628, 632, 633), (619, 618, 628, 629), (601, 600, 594, 595), (627, 626, 646, 647), (643, 642, 624, 625), (587, 586, 584, 585), (625, 624, 602, 603), (647, 646, 608, 609), (595, 594, 630, 631), (611, 610, 604, 605), (537, 618, 612, 616, 644, 614, 596, 598, 602, 624, 642, 604, 610, 640, 636, 634, 638, 606, 569, 567, 565, 563, 561, 559, 557, 555, 553, 551, 549, 547, 545, 543, 541, 539), (631, 630, 588, 589), (597, 596, 614, 615), (623, 622, 620, 621), (585, 584, 592, 593), (599, 598, 596, 597), (641, 640, 610, 611), (635, 634, 636, 637), (591, 590, 626, 627), (633, 632, 600, 601), (607, 606, 638, 639), (617, 616, 612, 613), (605, 604, 642, 643), (609, 608, 622, 623), (589, 588, 590, 591), (603, 602, 598, 599), (639, 638, 634, 635), (621, 620, 586, 587), (637, 636, 640, 641), (568, 607, 639, 635, 637, 641, 611, 605, 643, 625, 603, 599, 597, 615, 645, 617, 613, 619, 536, 538, 540, 542, 544, 546, 548, 550, 552, 554, 556, 558, 560, 562, 564, 566), (648, 649, 651, 650), (650, 651, 653, 652), (652, 653, 655, 654), (654, 655, 657, 656), (656, 657, 659, 658), (658, 659, 661, 660), (660, 661, 663, 662), (662, 663, 665, 664), (664, 665, 667, 666), (666, 667, 669, 668), (668, 669, 671, 670), (670, 671, 673, 672), (672, 673, 675, 674), (674, 675, 677, 676), (676, 677, 679, 678), (678, 679, 681, 680), (680, 681, 683, 682), (682, 683, 685, 684), (684, 685, 687, 686), (686, 687, 689, 688), (688, 689, 691, 690), (690, 691, 693, 692), (692, 693, 695, 694), (694, 695, 697, 696), (696, 697, 699, 698), (698, 699, 701, 700), (700, 701, 703, 702), (702, 703, 705, 704), (704, 705, 707, 706), (706, 707, 709, 708), (651, 649, 711, 709, 707, 705, 703, 701, 699, 697, 695, 693, 691, 689, 687, 685, 683, 681, 679, 677, 675, 673, 671, 669, 667, 665, 663, 661, 659, 657, 655, 653), (708, 709, 711, 710), (710, 711, 649, 648), (648, 650, 652, 654, 656, 658, 660, 662, 664, 666, 668, 670, 672, 674, 676, 678, 680, 682, 684, 686, 688, 690, 692, 694, 696, 698, 700, 702, 704, 706, 708, 710)])
me_cylinder_006.polygons.foreach_set('use_smooth', [1, 1, 1, 1, 1, 1, 1, 1, 1, 1, 1, 1, 1, 1, 1, 1, 1, 1, 1, 1, 1, 1, 1, 1, 1, 1, 1, 1, 1, 1, 1, 1, 1, 1, 1, 1, 1, 1, 1, 1, 1, 1, 1, 1, 1, 1, 1, 1, 1, 1, 1, 1, 1, 1, 1, 1, 1, 1, 1, 1, 1, 1, 1, 1, 1, 1, 1, 1, 1, 1, 1, 1, 1, 1, 1, 1, 1, 1, 1, 1, 1, 1, 1, 1, 1, 1, 1, 1, 1, 1, 1, 1, 1, 1, 1, 1, 1, 1, 1, 1, 1, 1, 1, 1, 1, 1, 1, 1, 1, 1, 1, 1, 1, 1, 1, 1, 1, 1, 1, 1, 1, 1, 1, 1, 1, 1, 1, 1, 1, 1, 1, 1, 1, 1, 1, 1, 1, 1, 0, 0, 0, 0, 0, 0, 0, 0, 0, 0, 0, 0, 0, 0, 0, 0, 0, 0, 0, 0, 0, 0, 0, 0, 0, 0, 0, 0, 0, 0, 0, 0, 1, 1, 1, 1, 1, 1, 1, 1, 1, 1, 1, 1, 1, 1, 1, 1, 1, 1, 1, 1, 1, 1, 1, 1, 1, 1, 1, 1, 1, 1, 1, 1, 1, 1, 1, 1, 0, 0, 0, 0, 0, 0, 0, 0, 0, 0, 0, 0, 0, 0, 0, 0, 0, 0, 0, 0, 0, 0, 0, 0, 0, 0, 0, 0, 0, 0, 0, 0, 1, 1, 1, 1, 1, 1, 1, 1, 1, 1, 1, 1, 1, 1, 1, 1, 1, 1, 1, 1, 1, 1, 1, 1, 1, 1, 1, 1, 1, 1, 1, 1, 1, 1, 1, 1, 1, 1, 1, 1, 1, 1, 1, 1, 1, 1, 1, 1, 1, 1, 1, 1, 1, 1, 1, 1, 1, 1, 1, 1, 1, 1, 1, 1, 1, 1, 1, 1, 1, 1, 1, 1, 1, 1, 1, 1, 1, 1, 1, 1, 1, 1, 1, 1, 1, 1, 1, 1, 1, 1, 1, 1, 1, 1, 1, 1, 1, 1, 1, 1, 1, 1, 0, 0, 0, 0, 0, 0, 0, 0, 0, 0, 0, 0, 0, 0, 1, 0, 0, 0, 0, 0, 0, 0, 0, 0, 0, 0, 0, 0, 0, 0, 0, 0, 0, 1, 1, 1, 1, 1, 1, 1, 1, 1, 1, 1, 1, 1, 1, 1, 1, 1, 1, 1, 1, 1, 1, 1, 1, 1, 1, 1, 1, 1, 1, 1, 1, 1, 1, 1])
_uv = me_cylinder_006.uv_layers.new(name='UVMap')
_uv.uv.foreach_set('vector', [1.0, 0.5, 1.0, 1.0, 0.9688, 1.0, 0.9688, 0.5, 0.9688, 0.5, 0.9688, 1.0, 0.9375, 1.0, 0.9375, 0.5, 0.9375, 0.5, 0.9375, 1.0, 0.9062, 1.0, 0.9062, 0.5, 0.9062, 0.5, 0.9062, 1.0, 0.875, 1.0, 0.875, 0.5, 0.875, 0.5, 0.875, 1.0, 0.8438, 1.0, 0.8438, 0.5, 0.8438, 0.5, 0.8438, 1.0, 0.8125, 1.0, 0.8125, 0.5, 0.8125, 0.5, 0.8125, 1.0, 0.7812, 1.0, 0.7812, 0.5, 0.6875, 0.5, 0.6875, 1.0, 0.6562, 1.0, 0.6562, 0.5, 0.6562, 0.5, 0.6562, 1.0, 0.625, 1.0, 0.625, 0.5, 0.625, 0.5, 0.625, 1.0, 0.5938, 1.0, 0.5938, 0.5, 0.5938, 0.5, 0.5938, 1.0, 0.5625, 1.0, 0.5625, 0.5, 0.5625, 0.5, 0.5625, 1.0, 0.5312, 1.0, 0.5312, 0.5, 0.5312, 0.5, 0.5312, 1.0, 0.5, 1.0, 0.5, 0.5, 0.5, 0.5, 0.5, 1.0, 0.4688, 1.0, 0.4688, 0.5, 0.4688, 0.5, 0.4688, 1.0, 0.4375, 1.0, 0.4375, 0.5, 0.4375, 0.5, 0.4375, 1.0, 0.4062, 1.0, 0.4062, 0.5, 0.4062, 0.5, 0.4062, 1.0, 0.375, 1.0, 0.375, 0.5, 0.375, 0.5, 0.375, 1.0, 0.3438, 1.0, 0.3438, 0.5, 0.3438, 0.5, 0.3438, 1.0, 0.3125, 1.0, 0.3125, 0.5, 0.3125, 0.5, 0.3125, 1.0, 0.2812, 1.0, 0.2812, 0.5, 0.2812, 0.5, 0.2812, 1.0, 0.25, 1.0, 0.25, 0.5, 0.25, 0.5, 0.25, 1.0, 0.2188, 1.0, 0.2188, 0.5, 0.2188, 0.5, 0.2188, 1.0, 0.1875, 1.0, 0.1875, 0.5, 0.1875, 0.5, 0.1875, 1.0, 0.1562, 1.0, 0.1562, 0.5, 0.1562, 0.5, 0.1562, 1.0, 0.125, 1.0, 0.125, 0.5, 0.125, 0.5, 0.125, 1.0, 0.09375, 1.0, 0.09375, 0.5, 0.09375, 0.5, 0.09375, 1.0, 0.0625, 1.0, 0.0625, 0.5, 0.2968, 0.4854, 0.25, 0.49, 0.2032, 0.4854, 0.1582, 0.4717, 0.1167, 0.4496, 0.08029, 0.4197, 0.05045, 0.3833, 0.02827, 0.3418, 0.01461, 0.2968, 0.01, 0.25, 0.01461, 0.2032, 0.02827, 0.1582, 0.05045, 0.1167, 0.08029, 0.08029, 0.1167, 0.05045, 0.1582, 0.02827, 0.2032, 0.01461, 0.25, 0.01, 0.2968, 0.01461, 0.3418, 0.02827, 0.3833, 0.05045, 0.4197, 0.08029, 0.4496, 0.1167, 0.4717, 0.1582, 0.4854, 0.2032, 0.49, 0.25, 0.4854, 0.2968, 0.4717, 0.3418, 0.4496, 0.3833, 0.4197, 0.4197, 0.3833, 0.4496, 0.3418, 0.4717, 0.0625, 0.5, 0.0625, 1.0, 0.03125, 1.0, 0.03125, 0.5, 0.03125, 0.5, 0.03125, 1.0, 0.0, 1.0, 0.0, 0.5, 0.769, 0.9807, 0.769, 0.5193, 0.7812, 0.5, 0.7812, 1.0, 0.769, 0.5193, 0.75, 0.5193, 0.75, 0.5, 0.7812, 0.5, 0.75, 0.9807, 0.769, 0.9807, 0.7812, 1.0, 0.75, 1.0, 0.75, 0.5193, 0.7188, 0.5193, 0.7188, 0.5, 0.75, 0.5, 0.7188, 0.9807, 0.75, 0.9807, 0.75, 1.0, 0.7188, 1.0, 0.7188, 0.5193, 0.6998, 0.5193, 0.6875, 0.5, 0.7188, 0.5, 0.6998, 0.9807, 0.7188, 0.9807, 0.7188, 1.0, 0.6875, 1.0, 0.6998, 0.5193, 0.6998, 0.9807, 0.6875, 1.0, 0.6875, 0.5, 0.753, 0.265, 0.75, 0.2652, 0.75, 0.49, 0.7968, 0.4854, 0.7558, 0.2641, 0.753, 0.265, 0.7968, 0.4854, 0.8418, 0.4717, 0.7585, 0.2627, 0.7558, 0.2641, 0.8418, 0.4717, 0.8833, 0.4496, 0.7608, 0.2608, 0.7585, 0.2627, 0.8833, 0.4496, 0.9197, 0.4197, 0.7627, 0.2585, 0.7608, 0.2608, 0.9197, 0.4197, 0.9496, 0.3833, 0.7641, 0.2558, 0.7627, 0.2585, 0.9496, 0.3833, 0.9717, 0.3418, 0.765, 0.253, 0.7641, 0.2558, 0.9717, 0.3418, 0.9854, 0.2968, 0.7652, 0.25, 0.765, 0.253, 0.9854, 0.2968, 0.99, 0.25, 0.765, 0.247, 0.7652, 0.25, 0.99, 0.25, 0.9854, 0.2032, 0.7641, 0.2442, 0.765, 0.247, 0.9854, 0.2032, 0.9717, 0.1582, 0.7627, 0.2415, 0.7641, 0.2442, 0.9717, 0.1582, 0.9496, 0.1167, 0.7608, 0.2392, 0.7627, 0.2415, 0.9496, 0.1167, 0.9197, 0.08029, 0.7585, 0.2373, 0.7608, 0.2392, 0.9197, 0.08029, 0.8833, 0.05045, 0.7558, 0.2359, 0.7585, 0.2373, 0.8833, 0.05045, 0.8418, 0.02827, 0.753, 0.235, 0.7558, 0.2359, 0.8418, 0.02827, 0.7968, 0.01461, 0.75, 0.2348, 0.753, 0.235, 0.7968, 0.01461, 0.75, 0.01, 0.747, 0.235, 0.75, 0.2348, 0.75, 0.01, 0.7032, 0.01461, 0.7442, 0.2359, 0.747, 0.235, 0.7032, 0.01461, 0.6582, 0.02827, 0.7415, 0.2373, 0.7442, 0.2359, 0.6582, 0.02827, 0.6167, 0.05045, 0.7392, 0.2392, 0.7415, 0.2373, 0.6167, 0.05045, 0.5803, 0.08029, 0.7373, 0.2415, 0.7392, 0.2392, 0.5803, 0.08029, 0.5504, 0.1167, 0.7359, 0.2442, 0.7373, 0.2415, 0.5504, 0.1167, 0.5283, 0.1582, 0.735, 0.247, 0.7359, 0.2442, 0.5283, 0.1582, 0.5146, 0.2032, 0.7348, 0.25, 0.735, 0.247, 0.5146, 0.2032, 0.51, 0.25, 0.735, 0.253, 0.7348, 0.25, 0.51, 0.25, 0.5146, 0.2968, 0.7359, 0.2558, 0.735, 0.253, 0.5146, 0.2968, 0.5283, 0.3418, 0.7373, 0.2585, 0.7359, 0.2558, 0.5283, 0.3418, 0.5504, 0.3833, 0.7392, 0.2608, 0.7373, 0.2585, 0.5504, 0.3833, 0.5803, 0.4197, 0.7415, 0.2627, 0.7392, 0.2608, 0.5803, 0.4197, 0.6167, 0.4496, 0.7442, 0.2641, 0.7415, 0.2627, 0.6167, 0.4496, 0.6582, 0.4717, 0.747, 0.265, 0.7442, 0.2641, 0.6582, 0.4717, 0.7032, 0.4854, 0.75, 0.2652, 0.747, 0.265, 0.7032, 0.4854, 0.75, 0.49, 1.0, 0.5, 1.0, 1.0, 0.9688, 1.0, 0.9688, 0.5, 0.9688, 0.5, 0.9688, 1.0, 0.9375, 1.0, 0.9375, 0.5, 0.9375, 0.5, 0.9375, 1.0, 0.9062, 1.0, 0.9062, 0.5, 0.9062, 0.5, 0.9062, 1.0, 0.875, 1.0, 0.875, 0.5, 0.875, 0.5, 0.875, 1.0, 0.8438, 1.0, 0.8438, 0.5, 0.8438, 0.5, 0.8438, 1.0, 0.8125, 1.0, 0.8125, 0.5, 0.8125, 0.5, 0.8125, 1.0, 0.7812, 1.0, 0.7812, 0.5, 0.7812, 0.5, 0.7812, 1.0, 0.75, 1.0, 0.75, 0.5, 0.75, 0.5, 0.75, 1.0, 0.7188, 1.0, 0.7188, 0.5, 0.7188, 0.5, 0.7188, 1.0, 0.6875, 1.0, 0.6875, 0.5, 0.6875, 0.5, 0.6875, 1.0, 0.6562, 1.0, 0.6562, 0.5, 0.6562, 0.5, 0.6562, 1.0, 0.625, 1.0, 0.625, 0.5, 0.625, 0.5, 0.625, 1.0, 0.5938, 1.0, 0.5938, 0.5, 0.5938, 0.5, 0.5938, 1.0, 0.5625, 1.0, 0.5625, 0.5, 0.5625, 0.5, 0.5625, 1.0, 0.5312, 1.0, 0.5312, 0.5, 0.5312, 0.5, 0.5312, 1.0, 0.5, 1.0, 0.5, 0.5, 0.5, 0.5, 0.5, 1.0, 0.4688, 1.0, 0.4688, 0.5, 0.4688, 0.5, 0.4688, 1.0, 0.4375, 1.0, 0.4375, 0.5, 0.4375, 0.5, 0.4375, 1.0, 0.4062, 1.0, 0.4062, 0.5, 0.4062, 0.5, 0.4062, 1.0, 0.375, 1.0, 0.375, 0.5, 0.375, 0.5, 0.375, 1.0, 0.3438, 1.0, 0.3438, 0.5, 0.3438, 0.5, 0.3438, 1.0, 0.3125, 1.0, 0.3125, 0.5, 0.3125, 0.5, 0.3125, 1.0, 0.2812, 1.0, 0.2812, 0.5, 0.2812, 0.5, 0.2812, 1.0, 0.25, 1.0, 0.25, 0.5, 0.25, 0.5, 0.25, 1.0, 0.2188, 1.0, 0.2188, 0.5, 0.2188, 0.5, 0.2188, 1.0, 0.1875, 1.0, 0.1875, 0.5, 0.1875, 0.5, 0.1875, 1.0, 0.1562, 1.0, 0.1562, 0.5, 0.1562, 0.5, 0.1562, 1.0, 0.125, 1.0, 0.125, 0.5, 0.125, 0.5, 0.125, 1.0, 0.09375, 1.0, 0.09375, 0.5, 0.09375, 0.5, 0.09375, 1.0, 0.0625, 1.0, 0.0625, 0.5, 0.1738, 0.2816, 0.1691, 0.2661, 0.1675, 0.25, 0.1691, 0.2339, 0.1738, 0.2184, 0.1814, 0.2042, 0.1917, 0.1917, 0.2042, 0.1814, 0.2184, 0.1738, 0.2279, 0.2022, 0.2189, 0.207, 0.211, 0.2135, 0.2045, 0.2214, 0.1997, 0.2304, 0.1967, 0.2402, 0.1957, 0.2504, 0.1967, 0.2605, 0.1997, 0.2703, 0.2279, 0.2022, 0.2184, 0.1738, 0.2339, 0.1691, 0.25, 0.1675, 0.2661, 0.1691, 0.2816, 0.1738, 0.2958, 0.1814, 0.3083, 0.1917, 0.3186, 0.2042, 0.3262, 0.2184, 0.3309, 0.2339, 0.3325, 0.25, 0.3309, 0.2661, 0.3262, 0.2816, 0.3186, 0.2958, 0.3083, 0.3083, 0.2958, 0.3186, 0.2816, 0.3262, 0.2661, 0.3309, 0.25, 0.3325, 0.2339, 0.3309, 0.2184, 0.3262, 0.2042, 0.3186, 0.1917, 0.3083, 0.1814, 0.2958, 0.1738, 0.2816, 0.1997, 0.2703, 0.2045, 0.2794, 0.211, 0.2873, 0.2189, 0.2937, 0.2279, 0.2986, 0.2377, 0.3015, 0.2479, 0.3025, 0.258, 0.3015, 0.2678, 0.2986, 0.2768, 0.2937, 0.2848, 0.2873, 0.2912, 0.2794, 0.2961, 0.2703, 0.299, 0.2605, 0.3, 0.2504, 0.299, 0.2402, 0.2961, 0.2304, 0.2912, 0.2214, 0.2848, 0.2135, 0.2768, 0.207, 0.2678, 0.2022, 0.258, 0.1992, 0.2479, 0.1982, 0.2377, 0.1992, 0.0625, 0.5, 0.0625, 1.0, 0.03125, 1.0, 0.03125, 0.5, 0.03125, 0.5, 0.03125, 1.0, 0.0, 1.0, 0.0, 0.5, 0.7032, 0.4854, 0.75, 0.49, 0.7968, 0.4854, 0.8418, 0.4717, 0.8833, 0.4496, 0.9197, 0.4197, 0.9496, 0.3833, 0.9717, 0.3418, 0.9854, 0.2968, 0.99, 0.25, 0.9854, 0.2032, 0.9717, 0.1582, 0.9496, 0.1167, 0.9197, 0.08029, 0.8833, 0.05045, 0.8418, 0.02827, 0.7968, 0.01461, 0.75, 0.01, 0.7032, 0.01461, 0.6582, 0.02827, 0.6167, 0.05045, 0.5803, 0.08029, 0.5504, 0.1167, 0.5283, 0.1582, 0.5146, 0.2032, 0.6967, 0.2402, 0.6997, 0.2304, 0.7045, 0.2214, 0.711, 0.2135, 0.7189, 0.207, 0.7279, 0.2022, 0.7377, 0.1992, 0.7479, 0.1982, 0.758, 0.1992, 0.7678, 0.2022, 0.7768, 0.207, 0.7848, 0.2135, 0.7912, 0.2214, 0.7961, 0.2304, 0.799, 0.2402, 0.8, 0.2504, 0.799, 0.2605, 0.7961, 0.2703, 0.7912, 0.2794, 0.7848, 0.2873, 0.7768, 0.2937, 0.7678, 0.2986, 0.758, 0.3015, 0.7479, 0.3025, 0.7377, 0.3015, 0.6967, 0.2402, 0.5146, 0.2032, 0.51, 0.25, 0.5146, 0.2968, 0.5283, 0.3418, 0.5504, 0.3833, 0.5803, 0.4197, 0.6167, 0.4496, 0.6582, 0.4717, 0.7032, 0.4854, 0.7377, 0.3015, 0.7279, 0.2986, 0.7189, 0.2937, 0.711, 0.2873, 0.7045, 0.2794, 0.6997, 0.2703, 0.6967, 0.2605, 0.6957, 0.2504, 0.25, 0.3325, 0.2661, 0.3309, 0.2968, 0.4854, 0.25, 0.49, 0.2661, 0.3309, 0.2816, 0.3262, 0.3418, 0.4717, 0.2968, 0.4854, 0.2816, 0.3262, 0.2958, 0.3186, 0.3833, 0.4496, 0.3418, 0.4717, 0.2958, 0.3186, 0.3083, 0.3083, 0.4197, 0.4197, 0.3833, 0.4496, 0.3083, 0.3083, 0.3186, 0.2958, 0.4496, 0.3833, 0.4197, 0.4197, 0.3186, 0.2958, 0.3262, 0.2816, 0.4717, 0.3418, 0.4496, 0.3833, 0.3262, 0.2816, 0.3309, 0.2661, 0.4854, 0.2968, 0.4717, 0.3418, 0.3309, 0.2661, 0.3325, 0.25, 0.49, 0.25, 0.4854, 0.2968, 0.3325, 0.25, 0.3309, 0.2339, 0.4854, 0.2032, 0.49, 0.25, 0.3309, 0.2339, 0.3262, 0.2184, 0.4717, 0.1582, 0.4854, 0.2032, 0.3262, 0.2184, 0.3186, 0.2042, 0.4496, 0.1167, 0.4717, 0.1582, 0.3186, 0.2042, 0.3083, 0.1917, 0.4197, 0.08029, 0.4496, 0.1167, 0.3083, 0.1917, 0.2958, 0.1814, 0.3833, 0.05045, 0.4197, 0.08029, 0.2958, 0.1814, 0.2816, 0.1738, 0.3418, 0.02827, 0.3833, 0.05045, 0.2816, 0.1738, 0.2661, 0.1691, 0.2968, 0.01461, 0.3418, 0.02827, 0.2661, 0.1691, 0.25, 0.1675, 0.25, 0.01, 0.2968, 0.01461, 0.25, 0.1675, 0.2339, 0.1691, 0.2032, 0.01461, 0.25, 0.01, 0.2339, 0.1691, 0.2184, 0.1738, 0.1582, 0.02827, 0.2032, 0.01461, 0.2184, 0.1738, 0.2042, 0.1814, 0.1167, 0.05045, 0.1582, 0.02827, 0.2042, 0.1814, 0.1917, 0.1917, 0.08029, 0.08029, 0.1167, 0.05045, 0.1917, 0.1917, 0.1814, 0.2042, 0.05045, 0.1167, 0.08029, 0.08029, 0.1814, 0.2042, 0.1738, 0.2184, 0.02827, 0.1582, 0.05045, 0.1167, 0.1738, 0.2184, 0.1691, 0.2339, 0.01461, 0.2032, 0.02827, 0.1582, 0.1691, 0.2339, 0.1675, 0.25, 0.01, 0.25, 0.01461, 0.2032, 0.1675, 0.25, 0.1691, 0.2661, 0.01461, 0.2968, 0.01, 0.25, 0.1691, 0.2661, 0.1738, 0.2816, 0.02827, 0.3418, 0.01461, 0.2968, 0.1738, 0.2816, 0.1814, 0.2958, 0.05045, 0.3833, 0.02827, 0.3418, 0.1814, 0.2958, 0.1917, 0.3083, 0.08029, 0.4197, 0.05045, 0.3833, 0.1917, 0.3083, 0.2042, 0.3186, 0.1167, 0.4496, 0.08029, 0.4197, 0.2042, 0.3186, 0.2184, 0.3262, 0.1582, 0.4717, 0.1167, 0.4496, 0.2184, 0.3262, 0.2339, 0.3309, 0.2032, 0.4854, 0.1582, 0.4717, 0.2339, 0.3309, 0.25, 0.3325, 0.25, 0.49, 0.2032, 0.4854, 0.9688, 0.807, 0.9688, 0.8304, 1.0, 0.8304, 1.0, 0.807, 0.9375, 0.807, 0.9375, 0.8304, 0.9688, 0.8304, 0.9688, 0.807, 0.9062, 0.807, 0.9062, 0.8304, 0.9375, 0.8304, 0.9375, 0.807, 0.875, 0.807, 0.875, 0.8304, 0.9062, 0.8304, 0.9062, 0.807, 0.8438, 0.8304, 0.875, 0.8304, 0.875, 0.807, 0.8438, 0.807, 0.8125, 0.8304, 0.8438, 0.8304, 0.8438, 0.807, 0.8125, 0.807, 0.7812, 0.8304, 0.8125, 0.8304, 0.8125, 0.807, 0.7812, 0.807, 0.75, 0.8304, 0.7812, 0.8304, 0.7812, 0.807, 0.75, 0.807, 0.7188, 0.8304, 0.75, 0.8304, 0.75, 0.807, 0.7188, 0.807, 0.6875, 0.8304, 0.7188, 0.8304, 0.7188, 0.807, 0.6875, 0.807, 0.6562, 0.8304, 0.6875, 0.8304, 0.6875, 0.807, 0.6562, 0.807, 0.625, 0.8304, 0.6562, 0.8304, 0.6562, 0.807, 0.625, 0.807, 0.5938, 0.8304, 0.625, 0.8304, 0.625, 0.807, 0.5938, 0.807, 0.5625, 0.8304, 0.5938, 0.8304, 0.5938, 0.807, 0.5625, 0.807, 0.5312, 0.8304, 0.5625, 0.8304, 0.5625, 0.807, 0.5312, 0.807, 0.5, 0.8304, 0.5312, 0.8304, 0.5312, 0.807, 0.5, 0.807, 0.4688, 0.8304, 0.5, 0.8304, 0.5, 0.807, 0.4688, 0.807, 0.4375, 0.8304, 0.4688, 0.8304, 0.4688, 0.807, 0.4375, 0.807, 0.4062, 0.8304, 0.4375, 0.8304, 0.4375, 0.807, 0.4062, 0.807, 0.375, 0.8304, 0.4062, 0.8304, 0.4062, 0.807, 0.375, 0.807, 0.3438, 0.807, 0.3438, 0.8304, 0.375, 0.8304, 0.375, 0.807, 0.3125, 0.807, 0.3125, 0.8304, 0.3438, 0.8304, 0.3438, 0.807, 0.2812, 0.807, 0.2812, 0.8304, 0.3125, 0.8304, 0.3125, 0.807, 0.25, 0.807, 0.25, 0.8304, 0.2812, 0.8304, 0.2812, 0.807, 0.2188, 0.807, 0.2188, 0.8304, 0.25, 0.8304, 0.25, 0.807, 0.1875, 0.807, 0.1875, 0.8304, 0.2188, 0.8304, 0.2188, 0.807, 0.1562, 0.807, 0.1562, 0.8304, 0.1875, 0.8304, 0.1875, 0.807, 0.125, 0.807, 0.125, 0.8304, 0.1562, 0.8304, 0.1562, 0.807, 0.09375, 0.807, 0.09375, 0.8304, 0.125, 0.8304, 0.125, 0.807, 0.0625, 0.807, 0.0625, 0.8304, 0.09375, 0.8304, 0.09375, 0.807, 0.03125, 0.807, 0.03125, 0.8304, 0.0625, 0.8304, 0.0625, 0.807, 0.0, 0.807, 0.0, 0.8304, 0.03125, 0.8304, 0.03125, 0.807, 1.0, 0.5, 1.0, 1.0, 0.9688, 1.0, 0.9688, 0.5, 0.9688, 0.5, 0.9688, 1.0, 0.9375, 1.0, 0.9375, 0.5, 0.9375, 0.5, 0.9375, 1.0, 0.9062, 1.0, 0.9062, 0.5, 0.9062, 0.5, 0.9062, 1.0, 0.875, 1.0, 0.875, 0.5, 0.875, 0.5, 0.875, 1.0, 0.8438, 1.0, 0.8438, 0.5, 0.8438, 0.5, 0.8438, 1.0, 0.8125, 1.0, 0.8125, 0.5, 0.8125, 0.5, 0.8125, 1.0, 0.7812, 1.0, 0.7812, 0.5, 0.7812, 0.5, 0.7812, 1.0, 0.75, 1.0, 0.75, 0.5, 0.75, 0.5, 0.75, 1.0, 0.7188, 1.0, 0.7188, 0.5, 0.7188, 0.5, 0.7188, 1.0, 0.6875, 1.0, 0.6875, 0.5, 0.6875, 0.5, 0.6875, 1.0, 0.6562, 1.0, 0.6562, 0.5, 0.6562, 0.5, 0.6562, 1.0, 0.625, 1.0, 0.625, 0.5, 0.625, 0.5, 0.625, 1.0, 0.5938, 1.0, 0.5938, 0.5, 0.5938, 0.5, 0.5938, 1.0, 0.5625, 1.0, 0.5625, 0.5, 0.5625, 0.5, 0.5625, 1.0, 0.5312, 1.0, 0.5312, 0.5, 0.5312, 0.5, 0.5312, 1.0, 0.5, 1.0, 0.5, 0.5, 0.5, 0.5, 0.5, 1.0, 0.4688, 1.0, 0.4688, 0.5, 0.4688, 0.5, 0.4688, 1.0, 0.4375, 1.0, 0.4375, 0.5, 0.4375, 0.5, 0.4375, 1.0, 0.4062, 1.0, 0.4062, 0.5, 0.4062, 0.5, 0.4062, 1.0, 0.375, 1.0, 0.375, 0.5, 0.375, 0.5, 0.375, 1.0, 0.3438, 1.0, 0.3438, 0.5, 0.3438, 0.5, 0.3438, 1.0, 0.3125, 1.0, 0.3125, 0.5, 0.3125, 0.5, 0.3125, 1.0, 0.2812, 1.0, 0.2812, 0.5, 0.2812, 0.5, 0.2812, 1.0, 0.25, 1.0, 0.25, 0.5, 0.25, 0.5, 0.25, 1.0, 0.2188, 1.0, 0.2188, 0.5, 0.2188, 0.5, 0.2188, 1.0, 0.1875, 1.0, 0.1875, 0.5, 0.1875, 0.5, 0.1875, 1.0, 0.1562, 1.0, 0.1562, 0.5, 0.1562, 0.5, 0.1562, 1.0, 0.125, 1.0, 0.125, 0.5, 0.125, 0.5, 0.125, 1.0, 0.09375, 1.0, 0.09375, 0.5, 0.09375, 0.5, 0.09375, 1.0, 0.0625, 1.0, 0.0625, 0.5, 0.02827, 0.1582, 0.05045, 0.1167, 0.08029, 0.08029, 0.1167, 0.05045, 0.1582, 0.02827, 0.2172, 0.1864, 0.2052, 0.1928, 0.1947, 0.2014, 0.1861, 0.2119, 0.1797, 0.2239, 0.1757, 0.237, 0.1744, 0.2505, 0.1757, 0.264, 0.1797, 0.2771, 0.02827, 0.3418, 0.01461, 0.2968, 0.01, 0.25, 0.01461, 0.2032, 0.4197, 0.4197, 0.3833, 0.4496, 0.3418, 0.4717, 0.2968, 0.4854, 0.25, 0.49, 0.2032, 0.4854, 0.1582, 0.4717, 0.1167, 0.4496, 0.08029, 0.4197, 0.05045, 0.3833, 0.02827, 0.3418, 0.1797, 0.2771, 0.1861, 0.2891, 0.1947, 0.2996, 0.2052, 0.3082, 0.2172, 0.3146, 0.2302, 0.3186, 0.2438, 0.3199, 0.2573, 0.3186, 0.2703, 0.3146, 0.2823, 0.3082, 0.2929, 0.2996, 0.3015, 0.2891, 0.3079, 0.2771, 0.3118, 0.264, 0.3132, 0.2505, 0.3118, 0.237, 0.3079, 0.2239, 0.3015, 0.2119, 0.2929, 0.2014, 0.2823, 0.1928, 0.2703, 0.1864, 0.2573, 0.1824, 0.2438, 0.1811, 0.2302, 0.1824, 0.2172, 0.1864, 0.1582, 0.02827, 0.2032, 0.01461, 0.25, 0.01, 0.2968, 0.01461, 0.3418, 0.02827, 0.3833, 0.05045, 0.4197, 0.08029, 0.4496, 0.1167, 0.4717, 0.1582, 0.4854, 0.2032, 0.49, 0.25, 0.4854, 0.2968, 0.4717, 0.3418, 0.4496, 0.3833, 0.0625, 0.5, 0.0625, 1.0, 0.03125, 1.0, 0.03125, 0.5, 0.03125, 0.5, 0.03125, 1.0, 0.0, 1.0, 0.0, 0.5, 0.7032, 0.4854, 0.75, 0.49, 0.7968, 0.4854, 0.8418, 0.4717, 0.8833, 0.4496, 0.9197, 0.4197, 0.9496, 0.3833, 0.9717, 0.3418, 0.9854, 0.2968, 0.99, 0.25, 0.9854, 0.2032, 0.9717, 0.1582, 0.9496, 0.1167, 0.9197, 0.08029, 0.8833, 0.05045, 0.8418, 0.02827, 0.7968, 0.01461, 0.75, 0.01, 0.7032, 0.01461, 0.6582, 0.02827, 0.6167, 0.05045, 0.5803, 0.08029, 0.5504, 0.1167, 0.5283, 0.1582, 0.5146, 0.2032, 0.6757, 0.237, 0.6797, 0.2239, 0.6861, 0.2119, 0.6947, 0.2014, 0.7052, 0.1928, 0.7172, 0.1864, 0.7302, 0.1824, 0.7438, 0.1811, 0.7573, 0.1824, 0.7703, 0.1864, 0.7823, 0.1928, 0.7929, 0.2014, 0.8015, 0.2119, 0.8079, 0.2239, 0.8118, 0.237, 0.8132, 0.2505, 0.8118, 0.264, 0.8079, 0.2771, 0.8015, 0.2891, 0.7929, 0.2996, 0.7823, 0.3082, 0.7703, 0.3146, 0.7573, 0.3186, 0.7438, 0.3199, 0.7302, 0.3186, 0.6757, 0.237, 0.5146, 0.2032, 0.51, 0.25, 0.5146, 0.2968, 0.5283, 0.3418, 0.5504, 0.3833, 0.5803, 0.4197, 0.6167, 0.4496, 0.6582, 0.4717, 0.7032, 0.4854, 0.7302, 0.3186, 0.7172, 0.3146, 0.7052, 0.3082, 0.6947, 0.2996, 0.6861, 0.2891, 0.6797, 0.2771, 0.6757, 0.264, 0.6744, 0.2505, 0.9688, 0.5476, 0.9688, 0.8942, 1.0, 0.8942, 1.0, 0.5476, 0.9375, 0.5476, 0.9375, 0.8942, 0.9688, 0.8942, 0.9688, 0.5476, 0.9062, 0.5476, 0.9062, 0.8942, 0.9375, 0.8942, 0.9375, 0.5476, 0.875, 0.5476, 0.875, 0.8942, 0.9062, 0.8942, 0.9062, 0.5476, 0.8438, 0.8942, 0.875, 0.8942, 0.875, 0.5476, 0.8438, 0.5476, 0.8125, 0.8942, 0.8438, 0.8942, 0.8438, 0.5476, 0.8125, 0.5476, 0.7812, 0.8942, 0.8125, 0.8942, 0.8125, 0.5476, 0.7812, 0.5476, 0.75, 0.8942, 0.7812, 0.8942, 0.7812, 0.5476, 0.75, 0.5476, 0.7188, 0.8942, 0.75, 0.8942, 0.75, 0.5476, 0.7188, 0.5476, 0.6875, 0.8942, 0.7188, 0.8942, 0.7188, 0.5476, 0.6875, 0.5476, 0.6562, 0.8942, 0.6875, 0.8942, 0.6875, 0.5476, 0.6562, 0.5476, 0.625, 0.8942, 0.6562, 0.8942, 0.6562, 0.5476, 0.625, 0.5476, 0.5938, 0.8942, 0.625, 0.8942, 0.625, 0.5476, 0.5938, 0.5476, 0.5625, 0.8942, 0.5938, 0.8942, 0.5938, 0.5476, 0.5625, 0.5476, 0.5312, 0.8942, 0.5625, 0.8942, 0.5625, 0.5476, 0.5312, 0.5476, 0.5, 0.8942, 0.5312, 0.8942, 0.5312, 0.5476, 0.5, 0.5476, 0.4688, 0.8942, 0.5, 0.8942, 0.5, 0.5476, 0.4688, 0.5476, 0.4375, 0.8942, 0.4688, 0.8942, 0.4688, 0.5476, 0.4375, 0.5476, 0.4062, 0.8942, 0.4375, 0.8942, 0.4375, 0.5476, 0.4062, 0.5476, 0.375, 0.8942, 0.4062, 0.8942, 0.4062, 0.5476, 0.375, 0.5476, 0.3438, 0.5476, 0.3438, 0.8942, 0.375, 0.8942, 0.375, 0.5476, 0.3125, 0.5476, 0.3125, 0.8942, 0.3438, 0.8942, 0.3438, 0.5476, 0.2812, 0.5476, 0.2812, 0.8942, 0.3125, 0.8942, 0.3125, 0.5476, 0.25, 0.5476, 0.25, 0.8942, 0.2812, 0.8942, 0.2812, 0.5476, 0.2188, 0.5476, 0.2188, 0.8942, 0.25, 0.8942, 0.25, 0.5476, 0.1875, 0.5476, 0.1875, 0.8942, 0.2188, 0.8942, 0.2188, 0.5476, 0.1562, 0.5476, 0.1562, 0.8942, 0.1875, 0.8942, 0.1875, 0.5476, 0.125, 0.5476, 0.125, 0.8942, 0.1562, 0.8942, 0.1562, 0.5476, 0.09375, 0.5476, 0.09375, 0.8942, 0.125, 0.8942, 0.125, 0.5476, 0.0625, 0.5476, 0.0625, 0.8942, 0.09375, 0.8942, 0.09375, 0.5476, 0.03125, 0.5476, 0.03125, 0.8942, 0.0625, 0.8942, 0.0625, 0.5476, 0.0, 0.5476, 0.0, 0.8942, 0.03125, 0.8942, 0.03125, 0.5476, 1.0, 0.5, 1.0, 1.0, 0.9688, 1.0, 0.9688, 0.5, 0.9688, 0.5, 0.9688, 1.0, 0.9375, 1.0, 0.9375, 0.5, 0.9375, 0.5, 0.9375, 1.0, 0.9062, 1.0, 0.9062, 0.5, 0.9062, 0.5, 0.9062, 1.0, 0.875, 1.0, 0.875, 0.5, 0.875, 0.5, 0.875, 1.0, 0.8438, 1.0, 0.8438, 0.5, 0.8438, 0.5, 0.8438, 1.0, 0.8125, 1.0, 0.8125, 0.5, 0.8125, 0.5, 0.8125, 1.0, 0.7812, 1.0, 0.7812, 0.5, 0.7812, 0.5, 0.7812, 1.0, 0.75, 1.0, 0.75, 0.5, 0.75, 0.5, 0.75, 1.0, 0.7188, 1.0, 0.7188, 0.5, 0.7188, 0.5, 0.7188, 1.0, 0.6875, 1.0, 0.6875, 0.5, 0.6875, 0.5, 0.6875, 1.0, 0.6562, 1.0, 0.6562, 0.5, 0.6562, 0.5, 0.6562, 1.0, 0.625, 1.0, 0.625, 0.5, 0.625, 0.5, 0.625, 1.0, 0.5938, 1.0, 0.5938, 0.5, 0.5938, 0.5, 0.5938, 1.0, 0.5625, 1.0, 0.5625, 0.5, 0.5625, 0.5, 0.5625, 1.0, 0.5312, 1.0, 0.5312, 0.5, 0.5312, 0.5, 0.5312, 1.0, 0.5, 1.0, 0.5, 0.5, 0.5, 0.5, 0.5, 1.0, 0.4688, 1.0, 0.4688, 0.5, 0.4688, 0.5, 0.4688, 1.0, 0.4375, 1.0, 0.4375, 0.5, 0.4375, 0.5, 0.4375, 1.0, 0.4062, 1.0, 0.4062, 0.5, 0.4062, 0.5, 0.4062, 1.0, 0.375, 1.0, 0.375, 0.5, 0.375, 0.5, 0.375, 1.0, 0.3438, 1.0, 0.3438, 0.5, 0.3438, 0.5, 0.3438, 1.0, 0.3125, 1.0, 0.3125, 0.5, 0.3125, 0.5, 0.3125, 1.0, 0.2812, 1.0, 0.2812, 0.5, 0.2812, 0.5, 0.2812, 1.0, 0.25, 1.0, 0.25, 0.5, 0.25, 0.5, 0.25, 1.0, 0.2188, 1.0, 0.2188, 0.5, 0.2188, 0.5, 0.2188, 1.0, 0.1875, 1.0, 0.1875, 0.5, 0.1875, 0.5, 0.1875, 1.0, 0.1562, 1.0, 0.1562, 0.5, 0.1562, 0.5, 0.1562, 1.0, 0.125, 1.0, 0.125, 0.5, 0.125, 0.5, 0.125, 1.0, 0.09375, 1.0, 0.09375, 0.5, 0.09375, 0.5, 0.09375, 1.0, 0.0625, 1.0, 0.0625, 0.5, 0.02827, 0.3418, 0.01461, 0.2968, 0.01, 0.25, 0.01461, 0.2032, 0.02827, 0.1582, 0.05045, 0.1167, 0.08029, 0.08029, 0.1167, 0.05045, 0.1582, 0.02827, 0.1863, 0.1122, 0.1603, 0.1261, 0.1376, 0.1448, 0.1189, 0.1676, 0.105, 0.1935, 0.09644, 0.2217, 0.09355, 0.2511, 0.09644, 0.2804, 0.105, 0.3086, 0.1863, 0.1122, 0.1582, 0.02827, 0.2032, 0.01461, 0.25, 0.01, 0.2968, 0.01461, 0.3418, 0.02827, 0.3833, 0.05045, 0.4197, 0.08029, 0.4496, 0.1167, 0.4717, 0.1582, 0.4854, 0.2032, 0.49, 0.25, 0.4854, 0.2968, 0.4717, 0.3418, 0.4496, 0.3833, 0.4197, 0.4197, 0.3833, 0.4496, 0.3418, 0.4717, 0.2968, 0.4854, 0.25, 0.49, 0.2032, 0.4854, 0.1582, 0.4717, 0.1167, 0.4496, 0.08029, 0.4197, 0.05045, 0.3833, 0.02827, 0.3418, 0.105, 0.3086, 0.1189, 0.3346, 0.1376, 0.3574, 0.1603, 0.376, 0.1863, 0.3899, 0.2145, 0.3985, 0.2439, 0.4014, 0.2732, 0.3985, 0.3014, 0.3899, 0.3274, 0.376, 0.3501, 0.3574, 0.3688, 0.3346, 0.3827, 0.3086, 0.3913, 0.2804, 0.3942, 0.2511, 0.3913, 0.2217, 0.3827, 0.1935, 0.3688, 0.1676, 0.3501, 0.1448, 0.3274, 0.1261, 0.3014, 0.1122, 0.2732, 0.1036, 0.2439, 0.1008, 0.2145, 0.1036, 0.0625, 0.5, 0.0625, 1.0, 0.03125, 1.0, 0.03125, 0.5, 0.03125, 0.5, 0.03125, 1.0, 0.0, 1.0, 0.0, 0.5, 0.5964, 0.2217, 0.5146, 0.2032, 0.51, 0.25, 0.5146, 0.2968, 0.5283, 0.3418, 0.5504, 0.3833, 0.5803, 0.4197, 0.6167, 0.4496, 0.6582, 0.4717, 0.7032, 0.4854, 0.7145, 0.3985, 0.6863, 0.3899, 0.6603, 0.376, 0.6376, 0.3574, 0.6189, 0.3346, 0.605, 0.3086, 0.5964, 0.2804, 0.5935, 0.2511, 0.7145, 0.3985, 0.7032, 0.4854, 0.75, 0.49, 0.7968, 0.4854, 0.8418, 0.4717, 0.8833, 0.4496, 0.9197, 0.4197, 0.9496, 0.3833, 0.9717, 0.3418, 0.9854, 0.2968, 0.99, 0.25, 0.9854, 0.2032, 0.9717, 0.1582, 0.9496, 0.1167, 0.9197, 0.08029, 0.8833, 0.05045, 0.8418, 0.02827, 0.7968, 0.01461, 0.75, 0.01, 0.7032, 0.01461, 0.6582, 0.02827, 0.6167, 0.05045, 0.5803, 0.08029, 0.5504, 0.1167, 0.5283, 0.1582, 0.5146, 0.2032, 0.5964, 0.2217, 0.605, 0.1935, 0.6189, 0.1676, 0.6376, 0.1448, 0.6603, 0.1261, 0.6863, 0.1122, 0.7145, 0.1036, 0.7439, 0.1008, 0.7732, 0.1036, 0.8014, 0.1122, 0.8274, 0.1261, 0.8501, 0.1448, 0.8688, 0.1676, 0.8827, 0.1935, 0.8913, 0.2217, 0.8942, 0.2511, 0.8913, 0.2804, 0.8827, 0.3086, 0.8688, 0.3346, 0.8501, 0.3574, 0.8274, 0.376, 0.8014, 0.3899, 0.7732, 0.3985, 0.7439, 0.4014, 0.9688, 0.6096, 0.9688, 0.7685, 1.0, 0.7685, 1.0, 0.6096, 0.9375, 0.6096, 0.9375, 0.7685, 0.9688, 0.7685, 0.9688, 0.6096, 0.9062, 0.6096, 0.9062, 0.7685, 0.9375, 0.7685, 0.9375, 0.6096, 0.875, 0.6096, 0.875, 0.7685, 0.9062, 0.7685, 0.9062, 0.6096, 0.8438, 0.7685, 0.875, 0.7685, 0.875, 0.6096, 0.8438, 0.6096, 0.8125, 0.7685, 0.8438, 0.7685, 0.8438, 0.6096, 0.8125, 0.6096, 0.7812, 0.7685, 0.8125, 0.7685, 0.8125, 0.6096, 0.7812, 0.6096, 0.75, 0.7685, 0.7812, 0.7685, 0.7812, 0.6096, 0.75, 0.6096, 0.7188, 0.7685, 0.75, 0.7685, 0.75, 0.6096, 0.7188, 0.6096, 0.6875, 0.7685, 0.7188, 0.7685, 0.7188, 0.6096, 0.6875, 0.6096, 0.6562, 0.7685, 0.6875, 0.7685, 0.6875, 0.6096, 0.6562, 0.6096, 0.625, 0.7685, 0.6562, 0.7685, 0.6562, 0.6096, 0.625, 0.6096, 0.5938, 0.7685, 0.625, 0.7685, 0.625, 0.6096, 0.5938, 0.6096, 0.5625, 0.7685, 0.5938, 0.7685, 0.5938, 0.6096, 0.5625, 0.6096, 0.5312, 0.7685, 0.5625, 0.7685, 0.5625, 0.6096, 0.5312, 0.6096, 0.5, 0.7685, 0.5312, 0.7685, 0.5312, 0.6096, 0.5, 0.6096, 0.4688, 0.7685, 0.5, 0.7685, 0.5, 0.6096, 0.4688, 0.6096, 0.4375, 0.7685, 0.4688, 0.7685, 0.4688, 0.6096, 0.4375, 0.6096, 0.4062, 0.7685, 0.4375, 0.7685, 0.4375, 0.6096, 0.4062, 0.6096, 0.375, 0.7685, 0.4062, 0.7685, 0.4062, 0.6096, 0.375, 0.6096, 0.3438, 0.6096, 0.3438, 0.7685, 0.375, 0.7685, 0.375, 0.6096, 0.3125, 0.6096, 0.3125, 0.7685, 0.3438, 0.7685, 0.3438, 0.6096, 0.2812, 0.6096, 0.2812, 0.7685, 0.3125, 0.7685, 0.3125, 0.6096, 0.25, 0.6096, 0.25, 0.7685, 0.2812, 0.7685, 0.2812, 0.6096, 0.2188, 0.6096, 0.2188, 0.7685, 0.25, 0.7685, 0.25, 0.6096, 0.1875, 0.6096, 0.1875, 0.7685, 0.2188, 0.7685, 0.2188, 0.6096, 0.1562, 0.6096, 0.1562, 0.7685, 0.1875, 0.7685, 0.1875, 0.6096, 0.125, 0.6096, 0.125, 0.7685, 0.1562, 0.7685, 0.1562, 0.6096, 0.09375, 0.6096, 0.09375, 0.7685, 0.125, 0.7685, 0.125, 0.6096, 0.0625, 0.6096, 0.0625, 0.7685, 0.09375, 0.7685, 0.09375, 0.6096, 0.03125, 0.6096, 0.03125, 0.7685, 0.0625, 0.7685, 0.0625, 0.6096, 0.0, 0.6096, 0.0, 0.7685, 0.03125, 0.7685, 0.03125, 0.6096, 1.0, 0.5, 1.0, 1.0, 0.9688, 1.0, 0.9688, 0.5, 0.9688, 0.5, 0.9688, 1.0, 0.9375, 1.0, 0.9375, 0.5, 0.9375, 0.5, 0.9375, 1.0, 0.9062, 1.0, 0.9062, 0.5, 0.9062, 0.5, 0.9062, 1.0, 0.875, 1.0, 0.875, 0.5, 0.875, 0.5, 0.875, 1.0, 0.8438, 1.0, 0.8438, 0.5, 0.8438, 0.5, 0.8438, 1.0, 0.8125, 1.0, 0.8125, 0.5, 0.8125, 0.5, 0.8125, 1.0, 0.7812, 1.0, 0.7812, 0.5, 0.7812, 0.5, 0.7812, 1.0, 0.75, 1.0, 0.75, 0.5, 0.75, 0.5, 0.75, 1.0, 0.7188, 1.0, 0.7188, 0.5, 0.7188, 0.5, 0.7188, 1.0, 0.6875, 1.0, 0.6875, 0.5, 0.6875, 0.5, 0.6875, 1.0, 0.6562, 1.0, 0.6562, 0.5, 0.6562, 0.5, 0.6562, 1.0, 0.625, 1.0, 0.625, 0.5, 0.625, 0.5, 0.625, 1.0, 0.5938, 1.0, 0.5938, 0.5, 0.5938, 0.5, 0.5938, 1.0, 0.5625, 1.0, 0.5625, 0.5, 0.5625, 0.5, 0.5625, 1.0, 0.5312, 1.0, 0.5312, 0.5, 0.5312, 0.5, 0.5312, 1.0, 0.5, 1.0, 0.5, 0.5, 0.5, 0.5, 0.5, 1.0, 0.4688, 1.0, 0.4688, 0.5, 0.4688, 0.5, 0.4688, 1.0, 0.4375, 1.0, 0.4375, 0.5, 0.4375, 0.5, 0.4375, 1.0, 0.4062, 1.0, 0.4062, 0.5, 0.4062, 0.5, 0.4062, 1.0, 0.375, 1.0, 0.375, 0.5, 0.375, 0.5, 0.375, 1.0, 0.3438, 1.0, 0.3438, 0.5, 0.3438, 0.5, 0.3438, 1.0, 0.3125, 1.0, 0.3125, 0.5, 0.3125, 0.5, 0.3125, 1.0, 0.2812, 1.0, 0.2812, 0.5, 0.2812, 0.5, 0.2812, 1.0, 0.25, 1.0, 0.25, 0.5, 0.25, 0.5, 0.25, 1.0, 0.2188, 1.0, 0.2188, 0.5, 0.2188, 0.5, 0.2188, 1.0, 0.1875, 1.0, 0.1875, 0.5, 0.1875, 0.5, 0.1875, 1.0, 0.1562, 1.0, 0.1562, 0.5, 0.1562, 0.5, 0.1562, 1.0, 0.125, 1.0, 0.125, 0.5, 0.125, 0.5, 0.125, 1.0, 0.09375, 1.0, 0.09375, 0.5, 0.09375, 0.5, 0.09375, 1.0, 0.0625, 1.0, 0.0625, 0.5, 0.2968, 0.4854, 0.25, 0.49, 0.2032, 0.4854, 0.1582, 0.4717, 0.1167, 0.4496, 0.08029, 0.4197, 0.05045, 0.3833, 0.02827, 0.3418, 0.01461, 0.2968, 0.01, 0.25, 0.201, 0.2503, 0.2019, 0.2595, 0.2046, 0.2683, 0.2089, 0.2765, 0.2148, 0.2836, 0.2219, 0.2895, 0.2301, 0.2938, 0.2389, 0.2965, 0.2481, 0.2974, 0.2573, 0.2965, 0.2661, 0.2938, 0.2742, 0.2895, 0.2814, 0.2836, 0.2872, 0.2765, 0.2916, 0.2683, 0.2942, 0.2595, 0.2951, 0.2503, 0.49, 0.25, 0.4854, 0.2968, 0.4717, 0.3418, 0.4496, 0.3833, 0.4197, 0.4197, 0.3833, 0.4496, 0.3418, 0.4717, 0.0625, 0.5, 0.0625, 1.0, 0.03125, 1.0, 0.03125, 0.5, 0.03125, 0.5, 0.03125, 1.0, 0.0, 1.0, 0.0, 0.5, 0.75, 0.49, 0.7968, 0.4854, 0.8418, 0.4717, 0.8833, 0.4496, 0.9197, 0.4197, 0.9496, 0.3833, 0.9717, 0.3418, 0.9854, 0.2968, 0.99, 0.25, 0.7951, 0.2503, 0.7942, 0.2595, 0.7916, 0.2683, 0.7872, 0.2765, 0.7814, 0.2836, 0.7742, 0.2895, 0.7661, 0.2938, 0.7573, 0.2965, 0.7481, 0.2974, 0.7389, 0.2965, 0.7301, 0.2938, 0.7219, 0.2895, 0.7148, 0.2836, 0.7089, 0.2765, 0.7046, 0.2683, 0.7019, 0.2595, 0.701, 0.2503, 0.51, 0.25, 0.5146, 0.2968, 0.5283, 0.3418, 0.5504, 0.3833, 0.5803, 0.4197, 0.6167, 0.4496, 0.6582, 0.4717, 0.7032, 0.4854, 0.7188, 0.8697, 0.7188, 0.9794, 0.75, 0.9794, 0.75, 0.8697, 0.625, 0.8697, 0.625, 0.9794, 0.6562, 0.9794, 0.6562, 0.8697, 0.6562, 0.8697, 0.6562, 0.9794, 0.6875, 0.9794, 0.6875, 0.8697, 0.2188, 0.8697, 0.2188, 0.9794, 0.25, 0.9794, 0.25, 0.8697, 0.7812, 0.8697, 0.7812, 0.9794, 0.8125, 0.9794, 0.8125, 0.8697, 0.75, 0.8697, 0.75, 0.9794, 0.7812, 0.9794, 0.7812, 0.8697, 0.8438, 0.8697, 0.8438, 0.9794, 0.875, 0.9794, 0.875, 0.8697, 0.0, 0.8697, 0.0, 0.9794, 0.03125, 0.9794, 0.03125, 0.8697, 0.4688, 0.8697, 0.4688, 0.9794, 0.5, 0.9794, 0.5, 0.8697, 0.1562, 0.8697, 0.1562, 0.9794, 0.1875, 0.9794, 0.1875, 0.8697, 0.5, 0.8697, 0.5, 0.9794, 0.5312, 0.9794, 0.5312, 0.8697, 0.03125, 0.8697, 0.03125, 0.9794, 0.0625, 0.9794, 0.0625, 0.8697, 0.875, 0.8697, 0.875, 0.9794, 0.9062, 0.9794, 0.9062, 0.8697, 0.4062, 0.8697, 0.4062, 0.9794, 0.4375, 0.9794, 0.4375, 0.8697, 0.49, 0.25, 0.2951, 0.2503, 0.2942, 0.2412, 0.2916, 0.2323, 0.2872, 0.2242, 0.2814, 0.2171, 0.2742, 0.2112, 0.2661, 0.2068, 0.2573, 0.2042, 0.2481, 0.2033, 0.2389, 0.2042, 0.2301, 0.2068, 0.2219, 0.2112, 0.2148, 0.2171, 0.2089, 0.2242, 0.2046, 0.2323, 0.2019, 0.2412, 0.201, 0.2503, 0.01, 0.25, 0.01461, 0.2032, 0.02827, 0.1582, 0.05045, 0.1167, 0.08029, 0.08029, 0.1167, 0.05045, 0.1582, 0.02827, 0.2032, 0.01461, 0.25, 0.01, 0.2968, 0.01461, 0.3418, 0.02827, 0.3833, 0.05045, 0.4197, 0.08029, 0.4496, 0.1167, 0.4717, 0.1582, 0.4854, 0.2032, 0.9062, 0.8697, 0.9062, 0.9794, 0.9375, 0.9794, 0.9375, 0.8697, 0.5938, 0.8697, 0.5938, 0.9794, 0.625, 0.9794, 0.625, 0.8697, 0.09375, 0.8697, 0.09375, 0.9794, 0.125, 0.9794, 0.125, 0.8697, 0.1875, 0.8697, 0.1875, 0.9794, 0.2188, 0.9794, 0.2188, 0.8697, 0.5625, 0.8697, 0.5625, 0.9794, 0.5938, 0.9794, 0.5938, 0.8697, 0.375, 0.8697, 0.375, 0.9794, 0.4062, 0.9794, 0.4062, 0.8697, 0.3125, 0.8697, 0.3125, 0.9794, 0.3438, 0.9794, 0.3438, 0.8697, 0.9688, 0.8697, 0.9688, 0.9794, 1.0, 0.9794, 1.0, 0.8697, 0.8125, 0.8697, 0.8125, 0.9794, 0.8438, 0.9794, 0.8438, 0.8697, 0.25, 0.8697, 0.25, 0.9794, 0.2812, 0.9794, 0.2812, 0.8697, 0.6875, 0.8697, 0.6875, 0.9794, 0.7188, 0.9794, 0.7188, 0.8697, 0.4375, 0.8697, 0.4375, 0.9794, 0.4688, 0.9794, 0.4688, 0.8697, 0.0625, 0.8697, 0.0625, 0.9794, 0.09375, 0.9794, 0.09375, 0.8697, 0.9375, 0.8697, 0.9375, 0.9794, 0.9688, 0.9794, 0.9688, 0.8697, 0.5312, 0.8697, 0.5312, 0.9794, 0.5625, 0.9794, 0.5625, 0.8697, 0.2812, 0.8697, 0.2812, 0.9794, 0.3125, 0.9794, 0.3125, 0.8697, 0.125, 0.8697, 0.125, 0.9794, 0.1562, 0.9794, 0.1562, 0.8697, 0.3438, 0.8697, 0.3438, 0.9794, 0.375, 0.9794, 0.375, 0.8697, 0.51, 0.25, 0.701, 0.2503, 0.7019, 0.2412, 0.7046, 0.2323, 0.7089, 0.2242, 0.7148, 0.2171, 0.7219, 0.2112, 0.7301, 0.2068, 0.7389, 0.2042, 0.7481, 0.2033, 0.7573, 0.2042, 0.7661, 0.2068, 0.7742, 0.2112, 0.7814, 0.2171, 0.7872, 0.2242, 0.7916, 0.2323, 0.7942, 0.2412, 0.7951, 0.2503, 0.99, 0.25, 0.9854, 0.2032, 0.9717, 0.1582, 0.9496, 0.1167, 0.9197, 0.08029, 0.8833, 0.05045, 0.8418, 0.02827, 0.7968, 0.01461, 0.75, 0.01, 0.7032, 0.01461, 0.6582, 0.02827, 0.6167, 0.05045, 0.5803, 0.08029, 0.5504, 0.1167, 0.5283, 0.1582, 0.5146, 0.2032, 1.0, 0.5, 1.0, 1.0, 0.9688, 1.0, 0.9688, 0.5, 0.9688, 0.5, 0.9688, 1.0, 0.9375, 1.0, 0.9375, 0.5, 0.9375, 0.5, 0.9375, 1.0, 0.9062, 1.0, 0.9062, 0.5, 0.9062, 0.5, 0.9062, 1.0, 0.875, 1.0, 0.875, 0.5, 0.875, 0.5, 0.875, 1.0, 0.8438, 1.0, 0.8438, 0.5, 0.8438, 0.5, 0.8438, 1.0, 0.8125, 1.0, 0.8125, 0.5, 0.8125, 0.5, 0.8125, 1.0, 0.7812, 1.0, 0.7812, 0.5, 0.7812, 0.5, 0.7812, 1.0, 0.75, 1.0, 0.75, 0.5, 0.75, 0.5, 0.75, 1.0, 0.7188, 1.0, 0.7188, 0.5, 0.7188, 0.5, 0.7188, 1.0, 0.6875, 1.0, 0.6875, 0.5, 0.6875, 0.5, 0.6875, 1.0, 0.6562, 1.0, 0.6562, 0.5, 0.6562, 0.5, 0.6562, 1.0, 0.625, 1.0, 0.625, 0.5, 0.625, 0.5, 0.625, 1.0, 0.5938, 1.0, 0.5938, 0.5, 0.5938, 0.5, 0.5938, 1.0, 0.5625, 1.0, 0.5625, 0.5, 0.5625, 0.5, 0.5625, 1.0, 0.5312, 1.0, 0.5312, 0.5, 0.5312, 0.5, 0.5312, 1.0, 0.5, 1.0, 0.5, 0.5, 0.5, 0.5, 0.5, 1.0, 0.4688, 1.0, 0.4688, 0.5, 0.4688, 0.5, 0.4688, 1.0, 0.4375, 1.0, 0.4375, 0.5, 0.4375, 0.5, 0.4375, 1.0, 0.4062, 1.0, 0.4062, 0.5, 0.4062, 0.5, 0.4062, 1.0, 0.375, 1.0, 0.375, 0.5, 0.375, 0.5, 0.375, 1.0, 0.3438, 1.0, 0.3438, 0.5, 0.3438, 0.5, 0.3438, 1.0, 0.3125, 1.0, 0.3125, 0.5, 0.3125, 0.5, 0.3125, 1.0, 0.2812, 1.0, 0.2812, 0.5, 0.2812, 0.5, 0.2812, 1.0, 0.25, 1.0, 0.25, 0.5, 0.25, 0.5, 0.25, 1.0, 0.2188, 1.0, 0.2188, 0.5, 0.2188, 0.5, 0.2188, 1.0, 0.1875, 1.0, 0.1875, 0.5, 0.1875, 0.5, 0.1875, 1.0, 0.1562, 1.0, 0.1562, 0.5, 0.1562, 0.5, 0.1562, 1.0, 0.125, 1.0, 0.125, 0.5, 0.125, 0.5, 0.125, 1.0, 0.09375, 1.0, 0.09375, 0.5, 0.09375, 0.5, 0.09375, 1.0, 0.0625, 1.0, 0.0625, 0.5, 0.2968, 0.4854, 0.25, 0.49, 0.2032, 0.4854, 0.1582, 0.4717, 0.1167, 0.4496, 0.08029, 0.4197, 0.05045, 0.3833, 0.02827, 0.3418, 0.01461, 0.2968, 0.01, 0.25, 0.01461, 0.2032, 0.02827, 0.1582, 0.05045, 0.1167, 0.08029, 0.08029, 0.1167, 0.05045, 0.1582, 0.02827, 0.2032, 0.01461, 0.25, 0.01, 0.2968, 0.01461, 0.3418, 0.02827, 0.3833, 0.05045, 0.4197, 0.08029, 0.4496, 0.1167, 0.4717, 0.1582, 0.4854, 0.2032, 0.49, 0.25, 0.4854, 0.2968, 0.4717, 0.3418, 0.4496, 0.3833, 0.4197, 0.4197, 0.3833, 0.4496, 0.3418, 0.4717, 0.0625, 0.5, 0.0625, 1.0, 0.03125, 1.0, 0.03125, 0.5, 0.03125, 0.5, 0.03125, 1.0, 0.0, 1.0, 0.0, 0.5, 0.75, 0.49, 0.7968, 0.4854, 0.8418, 0.4717, 0.8833, 0.4496, 0.9197, 0.4197, 0.9496, 0.3833, 0.9717, 0.3418, 0.9854, 0.2968, 0.99, 0.25, 0.9854, 0.2032, 0.9717, 0.1582, 0.9496, 0.1167, 0.9197, 0.08029, 0.8833, 0.05045, 0.8418, 0.02827, 0.7968, 0.01461, 0.75, 0.01, 0.7032, 0.01461, 0.6582, 0.02827, 0.6167, 0.05045, 0.5803, 0.08029, 0.5504, 0.1167, 0.5283, 0.1582, 0.5146, 0.2032, 0.51, 0.25, 0.5146, 0.2968, 0.5283, 0.3418, 0.5504, 0.3833, 0.5803, 0.4197, 0.6167, 0.4496, 0.6582, 0.4717, 0.7032, 0.4854])
me_cylinder_006.materials.append(None)
me_cylinder_006.update()

# ---- objects
ob_cylinder_010 = bpy.data.objects.new('Cylinder.010', me_cylinder_006)

# ---- transforms, parenting, visibility, modifiers, constraints
ob_cylinder_010.location = (0.0, -1.263, 1.517)
ob_cylinder_010.scale = (0.4, 0.4, 0.6)
_m = ob_cylinder_010.modifiers.new('Boolean', 'BOOLEAN')
_m = ob_cylinder_010.modifiers.new('Auto Smooth', 'NODES')
_m.node_group = ng_auto_smooth
_gi = [s.identifier for s in ng_auto_smooth.interface.items_tree if s.item_type == 'SOCKET' and s.in_out == 'INPUT']
_m[_gi[1]] = 0.5236  # Angle

# ---- collection membership
col_conveyerstraight.objects.link(ob_cylinder_010)

# ---- scene / render settings (as saved in the file)
scene.frame_start = 1; scene.frame_end = 250; scene.frame_set(146)
scene.render.engine = 'BLENDER_EEVEE_NEXT'
scene.cycles.sampling_pattern = 'TABULATED_SOBOL'
scene.cycles.use_light_tree = False
scene.view_settings.view_transform = 'Filmic'
bpy.context.view_layer.update()

# ---- added for rendering (the .blend has no active camera and no usable light): camera, sun
cam_auto = bpy.data.cameras.new('AutoCamera')
cam_auto.lens = 50.0
cam_auto.sensor_width = 36.0
cam_auto.clip_end = 1000.0
ob_auto_camera = bpy.data.objects.new('AutoCamera', cam_auto)
scene.collection.objects.link(ob_auto_camera)
ob_auto_camera.location = (1.71011, -3.31457, 2.75397)
ob_auto_camera.rotation_euler = (1.09748, -7.21219e-08, 0.694738)
scene.camera = ob_auto_camera
light_auto_sun = bpy.data.lights.new('AutoSun', 'SUN')
light_auto_sun.energy = 3.0
light_auto_sun.angle = 0.0523599
ob_auto_sun = bpy.data.objects.new('AutoSun', light_auto_sun)
scene.collection.objects.link(ob_auto_sun)
ob_auto_sun.rotation_euler = (0.872665, 0.174533, 0.523599)
bpy.context.view_layer.update()
